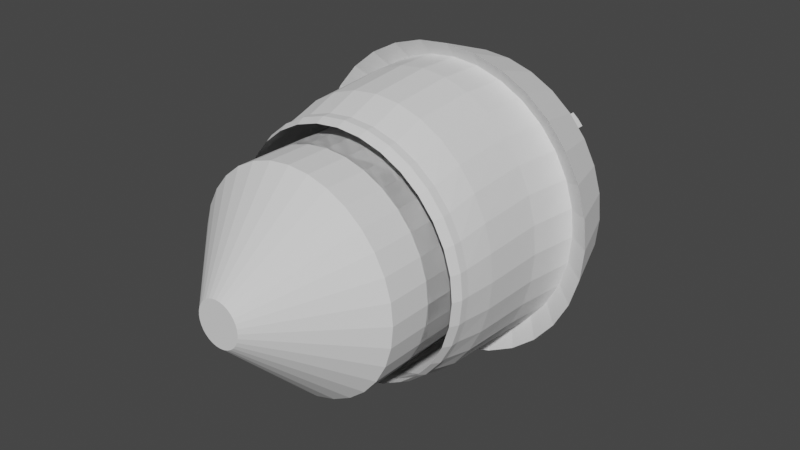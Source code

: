 # Source: nuke.blend  (saved by Blender 2.81.16; exported with 4.5.12 LTS)
import bpy
from mathutils import Matrix  # noqa: F401  (used for matrix-valued properties, if any)

bpy.ops.wm.read_factory_settings(use_empty=True)
scene = bpy.context.scene
scene.name = 'Scene'

# ---- collections
col_collection = bpy.data.collections.new('Collection'); scene.collection.children.link(col_collection)

# ---- world
world_world = bpy.data.worlds.new('World'); scene.world = world_world
world_world.use_nodes = True; world_world.node_tree.nodes.clear()
_N = world_world.node_tree.nodes; _L = world_world.node_tree.links
n0 = _N.new('ShaderNodeOutputWorld'); n0.name = 'World Output'; n0.location = (300, 300)
n1 = _N.new('ShaderNodeBackground'); n1.name = 'Background'; n1.location = (10, 300)
n1.inputs[0].default_value = (0.05088, 0.05088, 0.05088, 1.0)
_L.new(n1.outputs[0], n0.inputs[0])
n0.is_active_output = True
world_world.color = (0.05088, 0.05088, 0.05088)
world_world.use_sun_shadow = False
world_world.sun_shadow_jitter_overblur = 0.0

# ---- meshes
me_cylinder = bpy.data.meshes.new('Cylinder')
me_cylinder.from_pydata([(-1.78e-09, 1.142, -0.00374), (0.198, 1.12, -0.00374), (0.3884, 1.055, -0.00374), (0.5639, 0.9491, -0.00374), (0.7177, 0.8072, -0.00374), (0.8439, 0.6342, -0.00374), (0.9377, 0.4368, -0.00374), (0.9955, 0.2227, -0.00374), (1.015, 4.467e-08, -0.00374), (0.9955, -0.2227, -0.00374), (0.9377, -0.4368, -0.00374), (0.8439, -0.6342, -0.00374), (0.7177, -0.8072, -0.00374), (0.5639, -0.9491, -0.00374), (0.3884, -1.055, -0.00374), (0.198, -1.12, -0.00374), (-3.325e-07, -1.142, -0.00374), (-0.198, -1.12, -0.00374), (-0.3884, -1.055, -0.00374), (-0.5639, -0.9491, -0.00374), (-0.7177, -0.8072, -0.00374), (-0.8439, -0.6342, -0.00374), (-0.9377, -0.4368, -0.00374), (-0.9955, -0.2227, -0.00374), (-1.015, 1.061e-06, -0.00374), (-0.9955, 0.2227, -0.00374), (-0.9377, 0.4368, -0.00374), (-0.8439, 0.6342, -0.00374), (-0.7177, 0.8072, -0.00374), (-0.5639, 0.9491, -0.00374), (-0.3884, 1.055, -0.00374), (-0.198, 1.12, -0.00374), (-1.78e-09, 1.094, 0.5037), (0.198, 1.073, 0.5037), (0.3884, 1.011, 0.5037), (0.5639, 0.9095, 0.5037), (0.7177, 0.7735, 0.5037), (0.8439, 0.6077, 0.5037), (0.9377, 0.4186, 0.5037), (0.9955, 0.2134, 0.5037), (1.015, 5.362e-08, 0.5037), (0.9955, -0.2134, 0.5037), (0.9377, -0.4186, 0.5037), (0.8439, -0.6077, 0.5037), (0.7177, -0.7735, 0.5037), (0.5639, -0.9095, 0.5037), (0.3884, -1.011, 0.5037), (0.198, -1.073, 0.5037), (-3.325e-07, -1.094, 0.5037), (-0.198, -1.073, 0.5037), (-0.3884, -1.011, 0.5037), (-0.5639, -0.9095, 0.5037), (-0.7177, -0.7735, 0.5037), (-0.8439, -0.6077, 0.5037), (-0.9377, -0.4186, 0.5037), (-0.9955, -0.2134, 0.5037), (-1.015, 1.027e-06, 0.5037), (-0.9955, 0.2134, 0.5037), (-0.9377, 0.4186, 0.5037), (-0.8439, 0.6077, 0.5037), (-0.7177, 0.7735, 0.5037), (-0.5639, 0.9095, 0.5037), (-0.3884, 1.011, 0.5037), (-0.198, 1.073, 0.5037), (0.2116, 1.11, -0.4895), (0.415, 1.045, -0.4895), (0.6025, 0.9409, -0.4895), (0.7668, 0.8002, -0.4895), (0.9016, 0.6287, -0.4895), (1.002, 0.433, -0.4895), (1.064, 0.2208, -0.4895), (1.084, 4.816e-08, -0.4895), (1.064, -0.2208, -0.4895), (1.002, -0.433, -0.4895), (0.9016, -0.6287, -0.4895), (0.7668, -0.8002, -0.4895), (0.6025, -0.9409, -0.4895), (0.415, -1.045, -0.4895), (0.2116, -1.11, -0.4895), (-3.634e-07, -1.132, -0.4895), (-0.2116, -1.11, -0.4895), (-0.415, -1.045, -0.4895), (-0.6025, -0.9409, -0.4895), (-0.7668, -0.8002, -0.4895), (-0.9016, -0.6287, -0.4895), (-1.002, -0.433, -0.4895), (-1.064, -0.2208, -0.4895), (-1.084, 1.055e-06, -0.4895), (-1.064, 0.2208, -0.4895), (-1.002, 0.433, -0.4895), (-0.9016, 0.6287, -0.4895), (-0.7668, 0.8002, -0.4895), (-0.6025, 0.9409, -0.4895), (-0.415, 1.045, -0.4895), (-0.2116, 1.11, -0.4895), (-1.004e-08, 1.132, -0.4895), (0.0, 1.0, 0.75), (0.1951, 0.9808, 0.75), (0.3827, 0.9239, 0.75), (0.5556, 0.8315, 0.75), (0.7071, 0.7071, 0.75), (0.8315, 0.5556, 0.75), (0.9239, 0.3827, 0.75), (0.9808, 0.1951, 0.75), (1.0, 7.55e-08, 0.75), (0.9808, -0.1951, 0.75), (0.9239, -0.3827, 0.75), (0.8315, -0.5556, 0.75), (0.7071, -0.7071, 0.75), (0.5556, -0.8315, 0.75), (0.3827, -0.9239, 0.75), (0.1951, -0.9808, 0.75), (-3.258e-07, -1.0, 0.75), (-0.1951, -0.9808, 0.75), (-0.3827, -0.9239, 0.75), (-0.5556, -0.8315, 0.75), (-0.7071, -0.7071, 0.75), (-0.8315, -0.5556, 0.75), (-0.9239, -0.3827, 0.75), (-0.9808, -0.1951, 0.75), (-1.0, 9.656e-07, 0.75), (-0.9808, 0.1951, 0.75), (-0.9239, 0.3827, 0.75), (-0.8315, 0.5556, 0.75), (-0.7071, 0.7071, 0.75), (-0.5556, 0.8315, 0.75), (-0.3827, 0.9239, 0.75), (-0.1951, 0.9808, 0.75), (0.2116, 1.064, -0.7605), (0.415, 1.002, -0.7605), (0.6025, 0.9016, -0.7605), (0.7668, 0.7668, -0.7605), (0.9016, 0.6025, -0.7605), (1.002, 0.415, -0.7605), (1.064, 0.2116, -0.7605), (1.084, 5.777e-08, -0.7605), (1.064, -0.2116, -0.7605), (1.002, -0.415, -0.7605), (0.9016, -0.6025, -0.7605), (0.7668, -0.7668, -0.7605), (0.6025, -0.9016, -0.7605), (0.415, -1.002, -0.7605), (0.2116, -1.064, -0.7605), (-3.634e-07, -1.084, -0.7605), (-0.2116, -1.064, -0.7605), (-0.415, -1.002, -0.7605), (-0.6025, -0.9016, -0.7605), (-0.7668, -0.7668, -0.7605), (-0.9016, -0.6025, -0.7605), (-1.002, -0.415, -0.7605), (-1.064, -0.2116, -0.7605), (-1.084, 1.023e-06, -0.7605), (-1.064, 0.2116, -0.7605), (-1.002, 0.415, -0.7605), (-0.9016, 0.6025, -0.7605), (-0.7668, 0.7668, -0.7605), (-0.6025, 0.9016, -0.7605), (-0.415, 1.002, -0.7605), (-0.2116, 1.064, -0.7605), (-1.004e-08, 1.084, -0.7605), (-1.071e-07, 0.8599, 1.0), (0.1678, 0.8434, 1.0), (0.3291, 0.7945, 1.0), (0.4778, 0.715, 1.0), (0.6081, 0.6081, 1.0), (0.715, 0.4778, 1.0), (0.7945, 0.3291, 1.0), (0.8434, 0.1678, 1.0), (0.8599, 3.353e-08, 1.0), (0.8434, -0.1678, 1.0), (0.7945, -0.3291, 1.0), (0.715, -0.4778, 1.0), (0.6081, -0.6081, 1.0), (0.4778, -0.715, 1.0), (0.3291, -0.7945, 1.0), (0.1678, -0.8434, 1.0), (-2.393e-07, -0.8599, 1.0), (-0.1678, -0.8434, 1.0), (-0.3291, -0.7945, 1.0), (-0.4778, -0.715, 1.0), (-0.6081, -0.6081, 1.0), (-0.715, -0.4778, 1.0), (-0.7945, -0.3291, 1.0), (-0.8434, -0.1678, 1.0), (-0.8599, 7.106e-07, 1.0), (-0.8434, 0.1678, 1.0), (-0.7945, 0.3291, 1.0), (-0.715, 0.4778, 1.0), (-0.6081, 0.6081, 1.0), (-0.4778, 0.715, 1.0), (-0.3291, 0.7945, 1.0), (-0.1678, 0.8434, 1.0), (0.0, 1.0, 0.8183), (-2.297e-08, 0.97, 0.8905), (0.1892, 0.9513, 0.8905), (0.1951, 0.9808, 0.8183), (0.3712, 0.8961, 0.8905), (0.3827, 0.9239, 0.8183), (0.5389, 0.8065, 0.8905), (0.5556, 0.8315, 0.8183), (0.6859, 0.6859, 0.8905), (0.7071, 0.7071, 0.8183), (0.8065, 0.5389, 0.8905), (0.8315, 0.5556, 0.8183), (0.8961, 0.3712, 0.8905), (0.9239, 0.3827, 0.8183), (0.9513, 0.1892, 0.8905), (0.9808, 0.1951, 0.8183), (0.97, 6.65e-08, 0.8905), (1.0, 7.55e-08, 0.8183), (0.9513, -0.1892, 0.8905), (0.9808, -0.1951, 0.8183), (0.8961, -0.3712, 0.8905), (0.9239, -0.3827, 0.8183), (0.8065, -0.5389, 0.8905), (0.8315, -0.5556, 0.8183), (0.6859, -0.6859, 0.8905), (0.7071, -0.7071, 0.8183), (0.5389, -0.8065, 0.8905), (0.5556, -0.8315, 0.8183), (0.3712, -0.8961, 0.8905), (0.3827, -0.9239, 0.8183), (0.1892, -0.9513, 0.8905), (0.1951, -0.9808, 0.8183), (-3.073e-07, -0.97, 0.8905), (-3.258e-07, -1.0, 0.8183), (-0.1892, -0.9513, 0.8905), (-0.1951, -0.9808, 0.8183), (-0.3712, -0.8961, 0.8905), (-0.3827, -0.9239, 0.8183), (-0.5389, -0.8065, 0.8905), (-0.5556, -0.8315, 0.8183), (-0.6859, -0.6859, 0.8905), (-0.7071, -0.7071, 0.8183), (-0.8065, -0.5389, 0.8905), (-0.8315, -0.5556, 0.8183), (-0.8961, -0.3712, 0.8905), (-0.9239, -0.3827, 0.8183), (-0.9513, -0.1892, 0.8905), (-0.9808, -0.1951, 0.8183), (-0.97, 9.109e-07, 0.8905), (-1.0, 9.656e-07, 0.8183), (-0.9513, 0.1892, 0.8905), (-0.9808, 0.1951, 0.8183), (-0.8961, 0.3712, 0.8905), (-0.9239, 0.3827, 0.8183), (-0.8065, 0.5389, 0.8905), (-0.8315, 0.5556, 0.8183), (-0.6859, 0.6859, 0.8905), (-0.7071, 0.7071, 0.8183), (-0.5389, 0.8065, 0.8905), (-0.5556, 0.8315, 0.8183), (-0.3712, 0.8961, 0.8905), (-0.3827, 0.9239, 0.8183), (-0.1892, 0.9513, 0.8905), (-0.1951, 0.9808, 0.8183), (-3.055e-08, 1.257, -0.2715), (0.2452, 1.233, -0.2715), (0.4809, 1.161, -0.2715), (0.6982, 1.045, -0.2715), (0.8887, 0.8887, -0.2715), (1.045, 0.6982, -0.2715), (1.161, 0.4809, -0.2715), (1.233, 0.2452, -0.2715), (1.257, 2.155e-08, -0.2715), (1.233, -0.2452, -0.2715), (1.161, -0.4809, -0.2715), (1.045, -0.6982, -0.2715), (0.8887, -0.8887, -0.2715), (0.6982, -1.045, -0.2715), (0.4809, -1.161, -0.2715), (0.2452, -1.233, -0.2715), (-4.4e-07, -1.257, -0.2715), (-0.2452, -1.233, -0.2715), (-0.4809, -1.161, -0.2715), (-0.6982, -1.045, -0.2715), (-0.8887, -0.8887, -0.2715), (-1.045, -0.6982, -0.2715), (-1.161, -0.4809, -0.2715), (-1.233, -0.2452, -0.2715), (-1.257, 1.14e-06, -0.2715), (-1.233, 0.2452, -0.2715), (-1.161, 0.4809, -0.2715), (-1.045, 0.6982, -0.2715), (-0.8887, 0.8887, -0.2715), (-0.6982, 1.045, -0.2715), (-0.4809, 1.161, -0.2715), (-0.2452, 1.233, -0.2715), (-3.641e-07, 0.1182, -1.0), (-2.688e-07, 0.3107, -0.939), (0.02306, 0.1159, -1.0), (0.06061, 0.3047, -0.939), (0.04523, 0.1092, -1.0), (0.1189, 0.287, -0.939), (0.06566, 0.09827, -1.0), (0.1726, 0.2583, -0.939), (0.08357, 0.08357, -1.0), (0.2197, 0.2197, -0.939), (0.09827, 0.06566, -1.0), (0.2583, 0.1726, -0.939), (0.1092, 0.04523, -1.0), (0.287, 0.1189, -0.939), (0.1159, 0.02306, -1.0), (0.3047, 0.06061, -0.939), (0.1182, -8.009e-08, -1.0), (0.3107, -1.484e-07, -0.939), (0.1159, -0.02306, -1.0), (0.3047, -0.06061, -0.939), (0.1092, -0.04523, -1.0), (0.287, -0.1189, -0.939), (0.09827, -0.06566, -1.0), (0.2583, -0.1726, -0.939), (0.08357, -0.08357, -1.0), (0.2197, -0.2197, -0.939), (0.06566, -0.09827, -1.0), (0.1726, -0.2583, -0.939), (0.04523, -0.1092, -1.0), (0.1189, -0.287, -0.939), (0.02306, -0.1159, -1.0), (0.06061, -0.3047, -0.939), (-1.499e-07, -0.1182, -1.0), (-1.802e-07, -0.3107, -0.939), (-0.02306, -0.1159, -1.0), (-0.06061, -0.3047, -0.939), (-0.04523, -0.1092, -1.0), (-0.1189, -0.287, -0.939), (-0.06566, -0.09827, -1.0), (-0.1726, -0.2583, -0.939), (-0.08357, -0.08357, -1.0), (-0.2197, -0.2197, -0.939), (-0.09827, -0.06566, -1.0), (-0.2583, -0.1726, -0.939), (-0.1092, -0.04523, -1.0), (-0.287, -0.1189, -0.939), (-0.1159, -0.02306, -1.0), (-0.3047, -0.06061, -0.939), (-0.1182, 1.499e-07, -1.0), (-0.3107, 2.457e-07, -0.939), (-0.1159, 0.02306, -1.0), (-0.3047, 0.06061, -0.939), (-0.1092, 0.04523, -1.0), (-0.287, 0.1189, -0.939), (-0.09827, 0.06566, -1.0), (-0.2583, 0.1726, -0.939), (-0.08357, 0.08357, -1.0), (-0.2197, 0.2197, -0.939), (-0.06566, 0.09827, -1.0), (-0.1726, 0.2583, -0.939), (-0.04523, 0.1092, -1.0), (-0.1189, 0.287, -0.939), (-0.02306, 0.1159, -1.0), (-0.06061, 0.3047, -0.939), (0.01118, -0.05619, -1.397), (0.02306, -0.1159, -1.397), (0.02193, -0.05293, -1.397), (0.04523, -0.1092, -1.397), (0.03183, -0.04764, -1.397), (0.06566, -0.09827, -1.397), (0.04051, -0.04051, -1.397), (0.08357, -0.08357, -1.397), (0.04764, -0.03183, -1.397), (0.09827, -0.06566, -1.397), (0.05293, -0.02193, -1.397), (0.1092, -0.04523, -1.397), (0.05619, -0.01118, -1.397), (0.1159, -0.02306, -1.397), (0.05729, -8.335e-08, -1.397), (0.1182, -8.009e-08, -1.397), (0.05619, 0.01118, -1.397), (0.1159, 0.02306, -1.397), (0.05293, 0.02193, -1.397), (0.1092, 0.04523, -1.397), (0.04764, 0.03183, -1.397), (0.09827, 0.06566, -1.397), (0.04051, 0.04051, -1.397), (0.08357, 0.08357, -1.397), (0.03183, 0.04764, -1.397), (0.06566, 0.09827, -1.397), (0.02193, 0.05293, -1.397), (0.04523, 0.1092, -1.397), (-2.998e-07, 0.1182, -1.397), (-3.218e-07, 0.05729, -1.397), (0.01118, 0.05619, -1.397), (0.02306, 0.1159, -1.397), (0.02306, 0.1159, -1.108), (-2.998e-07, 0.1182, -1.108), (0.04523, 0.1092, -1.108), (0.06566, 0.09827, -1.108), (0.08357, 0.08357, -1.108), (0.09827, 0.06566, -1.108), (0.1092, 0.04523, -1.108), (0.1159, 0.02306, -1.108), (0.1182, -8.009e-08, -1.108), (0.1159, -0.02306, -1.108), (0.1092, -0.04523, -1.108), (0.09827, -0.06566, -1.108), (0.08357, -0.08357, -1.108), (0.06566, -0.09827, -1.108), (0.04523, -0.1092, -1.108), (0.02306, -0.1159, -1.108), (-8.559e-08, -0.1182, -1.108), (-0.02306, -0.1159, -1.108), (-0.04523, -0.1092, -1.108), (-0.06566, -0.09827, -1.108), (-0.08357, -0.08357, -1.108), (-0.09827, -0.06566, -1.108), (-0.1092, -0.04523, -1.108), (-0.1159, -0.02306, -1.108), (-0.1182, 1.499e-07, -1.108), (-0.1159, 0.02306, -1.108), (-0.1092, 0.04523, -1.108), (-0.09827, 0.06566, -1.108), (-0.08357, 0.08357, -1.108), (-0.06566, 0.09827, -1.108), (-0.04523, 0.1092, -1.108), (-0.02306, 0.1159, -1.108), (0.02306, 0.1159, -1.108), (0.01118, 0.05619, -1.108), (-3.218e-07, 0.05729, -1.108), (-2.998e-07, 0.1182, -1.108), (0.04523, 0.1092, -1.108), (0.02193, 0.05293, -1.108), (0.06566, 0.09827, -1.108), (0.03183, 0.04764, -1.108), (0.08357, 0.08357, -1.108), (0.04051, 0.04051, -1.108), (0.09827, 0.06566, -1.108), (0.04764, 0.03183, -1.108), (0.1092, 0.04523, -1.108), (0.05293, 0.02193, -1.108), (0.1159, 0.02306, -1.108), (0.05619, 0.01118, -1.108), (0.1182, -8.009e-08, -1.108), (0.05729, -8.335e-08, -1.108), (0.1159, -0.02306, -1.108), (0.05619, -0.01118, -1.108), (0.1092, -0.04523, -1.108), (0.05293, -0.02193, -1.108), (0.09827, -0.06566, -1.108), (0.04764, -0.03183, -1.108), (0.08357, -0.08357, -1.108), (0.04051, -0.04051, -1.108), (0.06566, -0.09827, -1.108), (0.03183, -0.04764, -1.108), (0.04523, -0.1092, -1.108), (0.02193, -0.05293, -1.108), (0.02306, -0.1159, -1.108), (0.01118, -0.05619, -1.108), (-8.559e-08, -0.1182, -1.108), (-4.517e-08, -0.05729, -1.108), (-0.02306, -0.1159, -1.108), (-0.01118, -0.05619, -1.108), (-0.04523, -0.1092, -1.108), (-0.02192, -0.05293, -1.108), (-0.06566, -0.09827, -1.108), (-0.03183, -0.04764, -1.108), (-0.08357, -0.08357, -1.108), (-0.04051, -0.04051, -1.108), (-0.09827, -0.06566, -1.108), (-0.04764, -0.03183, -1.108), (-0.1092, -0.04523, -1.108), (-0.05293, -0.02193, -1.108), (-0.1159, -0.02306, -1.108), (-0.05619, -0.01118, -1.108), (-0.1182, 1.499e-07, -1.108), (-0.05729, 1.22e-07, -1.108), (-0.1159, 0.02306, -1.108), (-0.05619, 0.01118, -1.108), (-0.1092, 0.04523, -1.108), (-0.05293, 0.02192, -1.108), (-0.09827, 0.06566, -1.108), (-0.04764, 0.03183, -1.108), (-0.08357, 0.08357, -1.108), (-0.04051, 0.04051, -1.108), (-0.06566, 0.09827, -1.108), (-0.03183, 0.04764, -1.108), (-0.04523, 0.1092, -1.108), (-0.02193, 0.05293, -1.108), (-0.02306, 0.1159, -1.108), (-0.01118, 0.05619, -1.108), (-8.559e-08, -0.1182, -1.397), (-4.517e-08, -0.05729, -1.397), (-0.02306, -0.1159, -1.397), (-0.01118, -0.05619, -1.397), (-0.04523, -0.1092, -1.397), (-0.02192, -0.05293, -1.397), (-0.06566, -0.09827, -1.397), (-0.03183, -0.04764, -1.397), (-0.08357, -0.08357, -1.397), (-0.04051, -0.04051, -1.397), (-0.09827, -0.06566, -1.397), (-0.04764, -0.03183, -1.397), (-0.1092, -0.04523, -1.397), (-0.05293, -0.02193, -1.397), (-0.1159, -0.02306, -1.397), (-0.05619, -0.01118, -1.397), (-0.1182, 1.499e-07, -1.397), (-0.05729, 1.22e-07, -1.397), (-0.1159, 0.02306, -1.397), (-0.05619, 0.01118, -1.397), (-0.1092, 0.04523, -1.397), (-0.05293, 0.02192, -1.397), (-0.09827, 0.06566, -1.397), (-0.04764, 0.03183, -1.397), (-0.08357, 0.08357, -1.397), (-0.04051, 0.04051, -1.397), (-0.06566, 0.09827, -1.397), (-0.03183, 0.04764, -1.397), (-0.04523, 0.1092, -1.397), (-0.02193, 0.05293, -1.397), (-0.02306, 0.1159, -1.397), (-0.01118, 0.05619, -1.397), (-0.08357, -0.08357, -1.529), (-0.09827, -0.06566, -1.529), (-0.04764, -0.03183, -1.529), (-0.04051, -0.04051, -1.529), (-0.01118, -0.05619, -1.529), (-4.517e-08, -0.05729, -1.529), (0.02306, -0.1159, -1.529), (-8.559e-08, -0.1182, -1.529), (0.03183, -0.04764, -1.529), (0.04051, -0.04051, -1.529), (0.09827, -0.06566, -1.529), (0.08357, -0.08357, -1.529), (0.05619, -0.01118, -1.529), (0.05729, -8.335e-08, -1.529), (0.1159, 0.02306, -1.529), (0.1182, -8.009e-08, -1.529), (0.04764, 0.03183, -1.529), (0.04051, 0.04051, -1.529), (0.06566, 0.09827, -1.529), (0.08357, 0.08357, -1.529), (-3.218e-07, 0.05729, -1.529), (-2.998e-07, 0.1182, -1.529), (-0.06566, -0.09827, -1.529), (-0.03183, -0.04764, -1.529), (-0.02306, -0.1159, -1.529), (0.01118, -0.05619, -1.529), (0.06566, -0.09827, -1.529), (0.04764, -0.03183, -1.529), (0.1159, -0.02306, -1.529), (0.05619, 0.01118, -1.529), (0.09827, 0.06566, -1.529), (0.03183, 0.04764, -1.529), (0.02306, 0.1159, -1.529), (0.01118, 0.05619, -1.529), (-0.1159, -0.02306, -1.529), (-0.05619, -0.01118, -1.529), (-0.1182, 1.499e-07, -1.529), (-0.05729, 1.22e-07, -1.529), (-0.1159, 0.02306, -1.529), (-0.05619, 0.01118, -1.529), (-0.1092, 0.04523, -1.529), (-0.05293, 0.02192, -1.529), (-0.09827, 0.06566, -1.529), (-0.04764, 0.03183, -1.529), (-0.08357, 0.08357, -1.529), (-0.04051, 0.04051, -1.529), (-0.02306, 0.1159, -1.529), (-0.01118, 0.05619, -1.529), (-0.392, -0.392, -1.397), (-0.4354, -0.3423, -1.397), (-0.392, -0.392, -1.529), (0.06581, -0.55, -1.397), (-2.311e-07, -0.5543, -1.397), (0.4354, -0.3423, -1.397), (0.392, -0.392, -1.397), (0.55, 0.06581, -1.397), (0.5543, -6.554e-08, -1.397), (0.3423, 0.4354, -1.397), (0.392, 0.392, -1.397), (-0.4938, 0.2508, -1.397), (-0.4938, 0.2508, -1.529), (-0.3423, -0.4354, -1.397), (-0.06581, -0.55, -1.397), (0.3423, -0.4354, -1.397), (0.55, -0.06581, -1.397), (0.4354, 0.3423, -1.397), (-1.481e-07, 0.5543, -1.397), (0.06581, 0.55, -1.397), (0.392, -0.392, -1.529), (-0.55, -0.06581, -1.397), (-0.5543, 5.283e-07, -1.397), (-0.55, 0.06581, -1.397), (0.3423, -0.4354, -1.529), (-0.4609, 0.308, -1.397), (-0.4207, 0.3603, -1.397), (-0.06581, 0.55, -1.397), (-0.4354, -0.3423, -1.529), (0.06581, -0.55, -1.529), (-2.311e-07, -0.5543, -1.529), (0.4354, -0.3423, -1.529), (0.55, 0.06581, -1.529), (0.5543, -6.554e-08, -1.529), (0.3423, 0.4354, -1.529), (0.392, 0.392, -1.529), (-0.3423, -0.4354, -1.529), (-0.06581, -0.55, -1.529), (0.55, -0.06581, -1.529), (0.4354, 0.3423, -1.529), (-1.481e-07, 0.5543, -1.529), (0.06581, 0.55, -1.529), (-0.55, -0.06581, -1.529), (-0.5543, 5.283e-07, -1.529), (-0.55, 0.06581, -1.529), (-0.4609, 0.308, -1.529), (-0.4207, 0.3603, -1.529), (-0.06581, 0.55, -1.529), (-8.748e-08, 0.8599, 0.4934), (0.1678, 0.8434, 0.4934), (0.3291, 0.7945, 0.4934), (0.4778, 0.715, 0.4934), (0.6081, 0.6081, 0.4934), (0.715, 0.4778, 0.4934), (0.7945, 0.3291, 0.4934), (0.8434, 0.1678, 0.4934), (0.8599, 3.353e-08, 0.4934), (0.8434, -0.1678, 0.4934), (0.7945, -0.3291, 0.4934), (0.715, -0.4778, 0.4934), (0.6081, -0.6081, 0.4934), (0.4778, -0.715, 0.4934), (0.3291, -0.7945, 0.4934), (0.1678, -0.8434, 0.4934), (-2.197e-07, -0.8599, 0.4934), (-0.1678, -0.8434, 0.4934), (-0.3291, -0.7945, 0.4934), (-0.4778, -0.715, 0.4934), (-0.6081, -0.6081, 0.4934), (-0.715, -0.4778, 0.4934), (-0.7945, -0.3291, 0.4934), (-0.8434, -0.1678, 0.4934), (-0.8599, 7.106e-07, 0.4934), (-0.8434, 0.1678, 0.4934), (-0.7945, 0.3291, 0.4934), (-0.715, 0.4778, 0.4934), (-0.6081, 0.6081, 0.4934), (-0.4778, 0.715, 0.4934), (-0.3291, 0.7945, 0.4934), (-0.1678, 0.8434, 0.4934), (-2.622e-08, 0.8599, 1.349), (-1.921e-07, 0.1786, 2.027), (0.03485, 0.1752, 2.027), (0.1678, 0.8434, 1.349), (0.06837, 0.165, 2.027), (0.3291, 0.7945, 1.349), (0.09925, 0.1485, 2.027), (0.4778, 0.715, 1.349), (0.1263, 0.1263, 2.027), (0.6081, 0.6081, 1.349), (0.1485, 0.09925, 2.027), (0.715, 0.4778, 1.349), (0.165, 0.06837, 2.027), (0.7945, 0.3291, 1.349), (0.1752, 0.03485, 2.027), (0.8434, 0.1678, 1.349), (0.1786, 1.993e-07, 2.027), (0.8599, 2.775e-07, 1.349), (0.1752, -0.03485, 2.027), (0.8434, -0.1678, 1.349), (0.165, -0.06837, 2.027), (0.7945, -0.3291, 1.349), (0.1485, -0.09925, 2.027), (0.715, -0.4778, 1.349), (0.1263, -0.1263, 2.027), (0.6081, -0.6081, 1.349), (0.09925, -0.1485, 2.027), (0.4778, -0.715, 1.349), (0.06837, -0.165, 2.027), (0.3291, -0.7945, 1.349), (0.03485, -0.1752, 2.027), (0.1678, -0.8434, 1.349), (9.852e-08, -0.1786, 2.027), (-1.585e-07, -0.8599, 1.349), (-0.03485, -0.1752, 2.027), (-0.1678, -0.8434, 1.349), (-0.06837, -0.165, 2.027), (-0.3291, -0.7945, 1.349), (-0.09925, -0.1485, 2.027), (-0.4778, -0.715, 1.349), (-0.1263, -0.1263, 2.027), (-0.6081, -0.6081, 1.349), (-0.1485, -0.09925, 2.027), (-0.715, -0.4778, 1.349), (-0.165, -0.06837, 2.027), (-0.7945, -0.3291, 1.349), (-0.1752, -0.03485, 2.027), (-0.8434, -0.1678, 1.349), (-0.1786, 1.248e-07, 2.027), (-0.8599, 9.546e-07, 1.349), (-0.1752, 0.03485, 2.027), (-0.8434, 0.1678, 1.349), (-0.165, 0.06837, 2.027), (-0.7945, 0.3291, 1.349), (-0.1485, 0.09925, 2.027), (-0.715, 0.4778, 1.349), (-0.1263, 0.1263, 2.027), (-0.6081, 0.6081, 1.349), (-0.09925, 0.1485, 2.027), (-0.4778, 0.715, 1.349), (-0.06837, 0.165, 2.027), (-0.3291, 0.7945, 1.349), (-0.03485, 0.1752, 2.027), (-0.1678, 0.8434, 1.349)], [], [(96, 192, 195, 97), (287, 158, 159, 256), (94, 31, 0, 95), (93, 30, 31, 94), (92, 29, 30, 93), (91, 28, 29, 92), (90, 27, 28, 91), (89, 26, 27, 90), (88, 25, 26, 89), (87, 24, 25, 88), (86, 23, 24, 87), (85, 22, 23, 86), (84, 21, 22, 85), (83, 20, 21, 84), (82, 19, 20, 83), (81, 18, 19, 82), (80, 17, 18, 81), (79, 16, 17, 80), (78, 15, 16, 79), (77, 14, 15, 78), (76, 13, 14, 77), (75, 12, 13, 76), (74, 11, 12, 75), (73, 10, 11, 74), (72, 9, 10, 73), (71, 8, 9, 72), (70, 7, 8, 71), (69, 6, 7, 70), (68, 5, 6, 69), (67, 4, 5, 68), (66, 3, 4, 67), (65, 2, 3, 66), (64, 1, 2, 65), (95, 0, 1, 64), (31, 63, 32, 0), (30, 62, 63, 31), (29, 61, 62, 30), (28, 60, 61, 29), (27, 59, 60, 28), (26, 58, 59, 27), (25, 57, 58, 26), (24, 56, 57, 25), (23, 55, 56, 24), (22, 54, 55, 23), (21, 53, 54, 22), (20, 52, 53, 21), (19, 51, 52, 20), (18, 50, 51, 19), (17, 49, 50, 18), (16, 48, 49, 17), (15, 47, 48, 16), (14, 46, 47, 15), (13, 45, 46, 14), (12, 44, 45, 13), (11, 43, 44, 12), (10, 42, 43, 11), (9, 41, 42, 10), (8, 40, 41, 9), (7, 39, 40, 8), (6, 38, 39, 7), (5, 37, 38, 6), (4, 36, 37, 5), (3, 35, 36, 4), (2, 34, 35, 3), (1, 33, 34, 2), (0, 32, 33, 1), (159, 95, 64, 128), (128, 64, 65, 129), (129, 65, 66, 130), (130, 66, 67, 131), (131, 67, 68, 132), (132, 68, 69, 133), (133, 69, 70, 134), (134, 70, 71, 135), (135, 71, 72, 136), (136, 72, 73, 137), (137, 73, 74, 138), (138, 74, 75, 139), (139, 75, 76, 140), (140, 76, 77, 141), (141, 77, 78, 142), (142, 78, 79, 143), (143, 79, 80, 144), (144, 80, 81, 145), (145, 81, 82, 146), (146, 82, 83, 147), (147, 83, 84, 148), (148, 84, 85, 149), (149, 85, 86, 150), (150, 86, 87, 151), (151, 87, 88, 152), (152, 88, 89, 153), (153, 89, 90, 154), (154, 90, 91, 155), (155, 91, 92, 156), (156, 92, 93, 157), (157, 93, 94, 158), (158, 94, 95, 159), (63, 127, 96, 32), (62, 126, 127, 63), (61, 125, 126, 62), (60, 124, 125, 61), (59, 123, 124, 60), (58, 122, 123, 59), (57, 121, 122, 58), (56, 120, 121, 57), (55, 119, 120, 56), (54, 118, 119, 55), (53, 117, 118, 54), (52, 116, 117, 53), (51, 115, 116, 52), (50, 114, 115, 51), (49, 113, 114, 50), (48, 112, 113, 49), (47, 111, 112, 48), (46, 110, 111, 47), (45, 109, 110, 46), (44, 108, 109, 45), (43, 107, 108, 44), (42, 106, 107, 43), (41, 105, 106, 42), (40, 104, 105, 41), (39, 103, 104, 40), (38, 102, 103, 39), (37, 101, 102, 38), (36, 100, 101, 37), (35, 99, 100, 36), (34, 98, 99, 35), (33, 97, 98, 34), (32, 96, 97, 33), (257, 128, 129, 258), (286, 157, 158, 287), (285, 156, 157, 286), (284, 155, 156, 285), (283, 154, 155, 284), (282, 153, 154, 283), (281, 152, 153, 282), (280, 151, 152, 281), (279, 150, 151, 280), (278, 149, 150, 279), (277, 148, 149, 278), (276, 147, 148, 277), (275, 146, 147, 276), (274, 145, 146, 275), (273, 144, 145, 274), (272, 143, 144, 273), (271, 142, 143, 272), (270, 141, 142, 271), (269, 140, 141, 270), (268, 139, 140, 269), (267, 138, 139, 268), (266, 137, 138, 267), (265, 136, 137, 266), (264, 135, 136, 265), (263, 134, 135, 264), (262, 133, 134, 263), (261, 132, 133, 262), (260, 131, 132, 261), (259, 130, 131, 260), (258, 129, 130, 259), (257, 258, 293, 291), (97, 195, 197, 98), (98, 197, 199, 99), (99, 199, 201, 100), (100, 201, 203, 101), (101, 203, 205, 102), (102, 205, 207, 103), (103, 207, 209, 104), (104, 209, 211, 105), (105, 211, 213, 106), (106, 213, 215, 107), (107, 215, 217, 108), (108, 217, 219, 109), (109, 219, 221, 110), (110, 221, 223, 111), (111, 223, 225, 112), (112, 225, 227, 113), (113, 227, 229, 114), (114, 229, 231, 115), (115, 231, 233, 116), (116, 233, 235, 117), (117, 235, 237, 118), (118, 237, 239, 119), (119, 239, 241, 120), (120, 241, 243, 121), (121, 243, 245, 122), (122, 245, 247, 123), (123, 247, 249, 124), (124, 249, 251, 125), (125, 251, 253, 126), (126, 253, 255, 127), (127, 255, 192, 96), (184, 183, 631, 632), (195, 192, 193, 194), (197, 195, 194, 196), (199, 197, 196, 198), (201, 199, 198, 200), (203, 201, 200, 202), (205, 203, 202, 204), (207, 205, 204, 206), (209, 207, 206, 208), (211, 209, 208, 210), (213, 211, 210, 212), (215, 213, 212, 214), (217, 215, 214, 216), (219, 217, 216, 218), (221, 219, 218, 220), (223, 221, 220, 222), (225, 223, 222, 224), (227, 225, 224, 226), (229, 227, 226, 228), (231, 229, 228, 230), (233, 231, 230, 232), (235, 233, 232, 234), (237, 235, 234, 236), (239, 237, 236, 238), (241, 239, 238, 240), (243, 241, 240, 242), (245, 243, 242, 244), (247, 245, 244, 246), (249, 247, 246, 248), (251, 249, 248, 250), (253, 251, 250, 252), (255, 253, 252, 254), (192, 255, 254, 193), (292, 294, 387, 386), (258, 259, 295, 293), (259, 260, 297, 295), (260, 261, 299, 297), (261, 262, 301, 299), (262, 263, 303, 301), (263, 264, 305, 303), (264, 265, 307, 305), (265, 266, 309, 307), (266, 267, 311, 309), (267, 268, 313, 311), (268, 269, 315, 313), (269, 270, 317, 315), (270, 271, 319, 317), (271, 272, 321, 319), (272, 273, 323, 321), (273, 274, 325, 323), (274, 275, 327, 325), (275, 276, 329, 327), (276, 277, 331, 329), (277, 278, 333, 331), (278, 279, 335, 333), (279, 280, 337, 335), (280, 281, 339, 337), (281, 282, 341, 339), (282, 283, 343, 341), (283, 284, 345, 343), (284, 285, 347, 345), (285, 286, 349, 347), (286, 287, 351, 349), (256, 257, 291, 289), (256, 159, 128, 257), (290, 288, 289, 291), (292, 290, 291, 293), (294, 292, 293, 295), (296, 294, 295, 297), (298, 296, 297, 299), (300, 298, 299, 301), (302, 300, 301, 303), (304, 302, 303, 305), (306, 304, 305, 307), (308, 306, 307, 309), (310, 308, 309, 311), (312, 310, 311, 313), (314, 312, 313, 315), (316, 314, 315, 317), (318, 316, 317, 319), (320, 318, 319, 321), (322, 320, 321, 323), (324, 322, 323, 325), (326, 324, 325, 327), (328, 326, 327, 329), (330, 328, 329, 331), (332, 330, 331, 333), (334, 332, 333, 335), (336, 334, 335, 337), (338, 336, 337, 339), (340, 338, 339, 341), (342, 340, 341, 343), (344, 342, 343, 345), (346, 344, 345, 347), (348, 346, 347, 349), (350, 348, 349, 351), (288, 350, 351, 289), (287, 256, 289, 351), (420, 416, 384, 386), (310, 312, 396, 395), (328, 330, 405, 404), (346, 348, 414, 413), (302, 304, 392, 391), (320, 322, 401, 400), (338, 340, 410, 409), (294, 296, 388, 387), (312, 314, 397, 396), (330, 332, 406, 405), (348, 350, 415, 414), (304, 306, 393, 392), (322, 324, 402, 401), (340, 342, 411, 410), (350, 288, 385, 415), (296, 298, 389, 388), (314, 316, 398, 397), (332, 334, 407, 406), (288, 290, 384, 385), (306, 308, 394, 393), (324, 326, 403, 402), (342, 344, 412, 411), (298, 300, 390, 389), (316, 318, 399, 398), (334, 336, 408, 407), (290, 292, 386, 384), (308, 310, 395, 394), (326, 328, 404, 403), (344, 346, 413, 412), (300, 302, 391, 390), (318, 320, 400, 399), (336, 338, 409, 408), (418, 417, 421, 423, 425, 427, 429, 431, 433, 435, 437, 439, 441, 443, 445, 447, 449, 451, 453, 455, 457, 459, 461, 463, 465, 467, 469, 471, 473, 475, 477, 479), (419, 478, 415, 385), (424, 422, 387, 388), (426, 424, 388, 389), (428, 426, 389, 390), (430, 428, 390, 391), (432, 430, 391, 392), (434, 432, 392, 393), (436, 434, 393, 394), (438, 436, 394, 395), (440, 438, 395, 396), (442, 440, 396, 397), (444, 442, 397, 398), (446, 444, 398, 399), (448, 446, 399, 400), (450, 448, 400, 401), (452, 450, 401, 402), (454, 452, 402, 403), (456, 454, 403, 404), (458, 456, 404, 405), (460, 458, 405, 406), (462, 460, 406, 407), (464, 462, 407, 408), (466, 464, 408, 409), (468, 466, 409, 410), (470, 468, 410, 411), (472, 470, 411, 412), (474, 472, 412, 413), (476, 474, 413, 414), (478, 476, 414, 415), (542, 531, 595, 599), (422, 420, 386, 387), (438, 440, 359, 361), (459, 457, 489, 491), (420, 422, 377, 379), (441, 439, 360, 358), (472, 474, 506, 504), (423, 421, 378, 376), (454, 456, 488, 486), (475, 473, 505, 507), (436, 438, 361, 363), (457, 455, 487, 489), (416, 420, 379, 383), (439, 437, 362, 360), (470, 472, 504, 502), (421, 417, 382, 378), (452, 454, 486, 484), (473, 471, 503, 505), (434, 436, 363, 365), (455, 453, 485, 487), (419, 416, 383, 380), (437, 435, 364, 362), (468, 470, 502, 500), (450, 452, 484, 482), (471, 469, 501, 503), (417, 418, 381, 382), (432, 434, 365, 367), (453, 451, 483, 485), (435, 433, 366, 364), (466, 468, 500, 498), (448, 450, 482, 480), (469, 467, 499, 501), (430, 432, 367, 369), (451, 449, 481, 483), (416, 419, 385, 384), (378, 382, 383, 379), (376, 378, 379, 377), (503, 501, 553, 555), (360, 361, 522, 539), (370, 372, 373, 371), (368, 370, 371, 369), (489, 487, 535, 515), (483, 481, 517, 516), (362, 364, 365, 363), (360, 362, 363, 361), (522, 361, 565, 591), (376, 377, 530, 543), (354, 356, 357, 355), (352, 354, 355, 353), (490, 491, 514, 513), (358, 360, 539, 521), (485, 483, 482, 484), (487, 485, 484, 486), (364, 366, 525, 524), (511, 510, 558, 559), (493, 491, 490, 492), (495, 493, 492, 494), (550, 548, 603, 604), (357, 356, 520, 538), (501, 499, 498, 500), (374, 376, 543, 529), (501, 500, 552, 553), (507, 505, 504, 506), (509, 507, 506, 508), (511, 509, 508, 510), (357, 538, 584, 575), (477, 475, 507, 509), (456, 458, 490, 488), (425, 423, 376, 374), (474, 476, 508, 506), (443, 441, 358, 356), (422, 424, 375, 377), (461, 459, 491, 493), (440, 442, 357, 359), (479, 477, 509, 511), (458, 460, 492, 490), (427, 425, 374, 372), (476, 478, 510, 508), (445, 443, 356, 354), (424, 426, 373, 375), (418, 479, 511, 381), (463, 461, 493, 495), (442, 444, 355, 357), (478, 419, 380, 510), (460, 462, 494, 492), (429, 427, 372, 370), (447, 445, 354, 352), (426, 428, 371, 373), (465, 463, 495, 497), (444, 446, 353, 355), (462, 464, 496, 494), (431, 429, 370, 368), (449, 447, 352, 481), (428, 430, 369, 371), (467, 465, 497, 499), (446, 448, 480, 353), (464, 466, 498, 496), (433, 431, 368, 366), (545, 532, 533, 544), (529, 543, 530, 531), (528, 529, 531, 542), (525, 541, 526, 527), (524, 525, 527, 540), (521, 539, 522, 523), (520, 521, 523, 538), (517, 537, 518, 519), (516, 517, 519, 536), (515, 535, 534, 512), (514, 515, 512, 513), (549, 547, 546, 548), (551, 549, 548, 550), (555, 553, 552, 554), (557, 555, 554, 556), (532, 559, 558, 533), (495, 494, 546, 547), (504, 556, 606, 586), (381, 511, 559, 532), (369, 367, 568, 567), (487, 486, 534, 535), (382, 381, 532, 545), (519, 518, 589, 590), (558, 510, 587, 607), (504, 505, 557, 556), (383, 382, 545, 544), (365, 364, 524, 540), (505, 503, 555, 557), (486, 488, 560, 573), (372, 374, 529, 528), (366, 368, 541, 525), (512, 534, 596, 562), (482, 483, 516, 536), (497, 495, 547, 549), (365, 540, 598, 576), (356, 358, 521, 520), (481, 352, 537, 517), (534, 486, 573, 596), (368, 369, 526, 541), (552, 500, 571, 572), (498, 499, 551, 550), (548, 546, 602, 603), (352, 353, 518, 537), (499, 497, 549, 551), (491, 489, 515, 514), (359, 357, 575, 566), (533, 558, 607, 600), (373, 372, 528, 542), (563, 564, 590, 589), (567, 568, 593, 592), (573, 560, 562, 596), (566, 575, 584, 580), (578, 579, 601, 600), (571, 585, 605, 572), (587, 578, 600, 607), (568, 576, 598, 593), (564, 574, 597, 590), (585, 586, 606, 605), (569, 570, 595, 594), (581, 582, 603, 602), (565, 566, 580, 591), (560, 561, 588, 562), (570, 577, 599, 595), (582, 583, 604, 603), (482, 536, 597, 574), (353, 480, 564, 563), (380, 383, 579, 578), (536, 519, 590, 597), (500, 502, 585, 571), (523, 522, 591, 580), (510, 380, 578, 587), (367, 365, 576, 568), (518, 353, 563, 589), (554, 552, 572, 605), (480, 482, 574, 564), (546, 494, 581, 602), (544, 533, 600, 601), (502, 504, 586, 585), (527, 526, 592, 593), (377, 375, 570, 569), (490, 513, 588, 561), (538, 523, 580, 584), (383, 544, 601, 579), (494, 496, 582, 581), (530, 377, 569, 594), (361, 359, 566, 565), (556, 554, 605, 606), (488, 490, 561, 560), (531, 530, 594, 595), (526, 369, 567, 592), (513, 512, 562, 588), (375, 373, 577, 570), (498, 550, 604, 583), (496, 498, 583, 582), (373, 542, 599, 577), (540, 527, 593, 598), (160, 191, 639, 608), (171, 170, 618, 619), (185, 184, 632, 633), (172, 171, 619, 620), (186, 185, 633, 634), (173, 172, 620, 621), (187, 186, 634, 635), (174, 173, 621, 622), (188, 187, 635, 636), (175, 174, 622, 623), (189, 188, 636, 637), (176, 175, 623, 624), (163, 162, 610, 611), (190, 189, 637, 638), (177, 176, 624, 625), (164, 163, 611, 612), (191, 190, 638, 639), (178, 177, 625, 626), (165, 164, 612, 613), (179, 178, 626, 627), (166, 165, 613, 614), (162, 161, 609, 610), (180, 179, 627, 628), (167, 166, 614, 615), (181, 180, 628, 629), (168, 167, 615, 616), (182, 181, 629, 630), (169, 168, 616, 617), (183, 182, 630, 631), (170, 169, 617, 618), (614, 613, 651, 653), (636, 635, 695, 697), (627, 626, 677, 679), (618, 617, 659, 661), (609, 608, 640, 643), (631, 630, 685, 687), (622, 621, 667, 669), (613, 612, 649, 651), (608, 639, 703, 640), (635, 634, 693, 695), (626, 625, 675, 677), (617, 616, 657, 659), (639, 638, 701, 703), (630, 629, 683, 685), (621, 620, 665, 667), (612, 611, 647, 649), (634, 633, 691, 693), (625, 624, 673, 675), (616, 615, 655, 657), (638, 637, 699, 701), (629, 628, 681, 683), (620, 619, 663, 665), (611, 610, 645, 647), (633, 632, 689, 691), (624, 623, 671, 673), (615, 614, 653, 655), (637, 636, 697, 699), (628, 627, 679, 681), (619, 618, 661, 663), (610, 609, 643, 645), (632, 631, 687, 689), (623, 622, 669, 671), (161, 160, 608, 609), (642, 641, 702, 700, 698, 696, 694, 692, 690, 688, 686, 684, 682, 680, 678, 676, 674, 672, 670, 668, 666, 664, 662, 660, 658, 656, 654, 652, 650, 648, 646, 644), (641, 642, 643, 640), (642, 644, 645, 643), (644, 646, 647, 645), (646, 648, 649, 647), (648, 650, 651, 649), (650, 652, 653, 651), (652, 654, 655, 653), (654, 656, 657, 655), (656, 658, 659, 657), (658, 660, 661, 659), (660, 662, 663, 661), (662, 664, 665, 663), (664, 666, 667, 665), (666, 668, 669, 667), (668, 670, 671, 669), (670, 672, 673, 671), (672, 674, 675, 673), (674, 676, 677, 675), (676, 678, 679, 677), (678, 680, 681, 679), (680, 682, 683, 681), (682, 684, 685, 683), (684, 686, 687, 685), (686, 688, 689, 687), (688, 690, 691, 689), (690, 692, 693, 691), (692, 694, 695, 693), (694, 696, 697, 695), (696, 698, 699, 697), (698, 700, 701, 699), (700, 702, 703, 701), (702, 641, 640, 703)])
_uv = me_cylinder.uv_layers.new(name='UVMap')
_uv.uv.foreach_set('vector', [1.0, 0.9375, 1.0, 0.9546, 0.9688, 0.9546, 0.9688, 0.9375, 0.03423, 0.6902, 0.03125, 0.5625, 0.0, 0.5625, -0.002978, 0.6902, 0.03125, 0.625, 0.03125, 0.75, 0.0, 0.75, 0.0, 0.625, 0.0625, 0.625, 0.0625, 0.75, 0.03125, 0.75, 0.03125, 0.625, 0.09375, 0.625, 0.09375, 0.75, 0.0625, 0.75, 0.0625, 0.625, 0.125, 0.625, 0.125, 0.75, 0.09375, 0.75, 0.09375, 0.625, 0.1562, 0.625, 0.1562, 0.75, 0.125, 0.75, 0.125, 0.625, 0.1875, 0.625, 0.1875, 0.75, 0.1562, 0.75, 0.1562, 0.625, 0.2188, 0.625, 0.2188, 0.75, 0.1875, 0.75, 0.1875, 0.625, 0.25, 0.625, 0.25, 0.75, 0.2188, 0.75, 0.2188, 0.625, 0.2812, 0.625, 0.2812, 0.75, 0.25, 0.75, 0.25, 0.625, 0.3125, 0.625, 0.3125, 0.75, 0.2812, 0.75, 0.2812, 0.625, 0.3438, 0.625, 0.3438, 0.75, 0.3125, 0.75, 0.3125, 0.625, 0.375, 0.625, 0.375, 0.75, 0.3438, 0.75, 0.3438, 0.625, 0.4062, 0.625, 0.4062, 0.75, 0.375, 0.75, 0.375, 0.625, 0.4375, 0.625, 0.4375, 0.75, 0.4062, 0.75, 0.4062, 0.625, 0.4688, 0.625, 0.4688, 0.75, 0.4375, 0.75, 0.4375, 0.625, 0.5, 0.625, 0.5, 0.75, 0.4688, 0.75, 0.4688, 0.625, 0.5312, 0.625, 0.5312, 0.75, 0.5, 0.75, 0.5, 0.625, 0.5625, 0.625, 0.5625, 0.75, 0.5312, 0.75, 0.5312, 0.625, 0.5938, 0.625, 0.5938, 0.75, 0.5625, 0.75, 0.5625, 0.625, 0.625, 0.625, 0.625, 0.75, 0.5938, 0.75, 0.5938, 0.625, 0.6562, 0.625, 0.6562, 0.75, 0.625, 0.75, 0.625, 0.625, 0.6875, 0.625, 0.6875, 0.75, 0.6562, 0.75, 0.6562, 0.625, 0.7188, 0.625, 0.7188, 0.75, 0.6875, 0.75, 0.6875, 0.625, 0.75, 0.625, 0.75, 0.75, 0.7188, 0.75, 0.7188, 0.625, 0.7812, 0.625, 0.7812, 0.75, 0.75, 0.75, 0.75, 0.625, 0.8125, 0.625, 0.8125, 0.75, 0.7812, 0.75, 0.7812, 0.625, 0.8438, 0.625, 0.8438, 0.75, 0.8125, 0.75, 0.8125, 0.625, 0.875, 0.625, 0.875, 0.75, 0.8438, 0.75, 0.8438, 0.625, 0.9062, 0.625, 0.9062, 0.75, 0.875, 0.75, 0.875, 0.625, 0.9375, 0.625, 0.9375, 0.75, 0.9062, 0.75, 0.9062, 0.625, 0.9688, 0.625, 0.9688, 0.75, 0.9375, 0.75, 0.9375, 0.625, 1.0, 0.625, 1.0, 0.75, 0.9688, 0.75, 0.9688, 0.625, 0.03125, 0.75, 0.03125, 0.875, 0.0, 0.875, 0.0, 0.75, 0.0625, 0.75, 0.0625, 0.875, 0.03125, 0.875, 0.03125, 0.75, 0.09375, 0.75, 0.09375, 0.875, 0.0625, 0.875, 0.0625, 0.75, 0.125, 0.75, 0.125, 0.875, 0.09375, 0.875, 0.09375, 0.75, 0.1562, 0.75, 0.1562, 0.875, 0.125, 0.875, 0.125, 0.75, 0.1875, 0.75, 0.1875, 0.875, 0.1562, 0.875, 0.1562, 0.75, 0.2188, 0.75, 0.2188, 0.875, 0.1875, 0.875, 0.1875, 0.75, 0.25, 0.75, 0.25, 0.875, 0.2188, 0.875, 0.2188, 0.75, 0.2812, 0.75, 0.2812, 0.875, 0.25, 0.875, 0.25, 0.75, 0.3125, 0.75, 0.3125, 0.875, 0.2812, 0.875, 0.2812, 0.75, 0.3438, 0.75, 0.3438, 0.875, 0.3125, 0.875, 0.3125, 0.75, 0.375, 0.75, 0.375, 0.875, 0.3438, 0.875, 0.3438, 0.75, 0.4062, 0.75, 0.4062, 0.875, 0.375, 0.875, 0.375, 0.75, 0.4375, 0.75, 0.4375, 0.875, 0.4062, 0.875, 0.4062, 0.75, 0.4688, 0.75, 0.4688, 0.875, 0.4375, 0.875, 0.4375, 0.75, 0.5, 0.75, 0.5, 0.875, 0.4688, 0.875, 0.4688, 0.75, 0.5312, 0.75, 0.5312, 0.875, 0.5, 0.875, 0.5, 0.75, 0.5625, 0.75, 0.5625, 0.875, 0.5312, 0.875, 0.5312, 0.75, 0.5938, 0.75, 0.5938, 0.875, 0.5625, 0.875, 0.5625, 0.75, 0.625, 0.75, 0.625, 0.875, 0.5938, 0.875, 0.5938, 0.75, 0.6562, 0.75, 0.6562, 0.875, 0.625, 0.875, 0.625, 0.75, 0.6875, 0.75, 0.6875, 0.875, 0.6562, 0.875, 0.6562, 0.75, 0.7188, 0.75, 0.7188, 0.875, 0.6875, 0.875, 0.6875, 0.75, 0.75, 0.75, 0.75, 0.875, 0.7188, 0.875, 0.7188, 0.75, 0.7812, 0.75, 0.7812, 0.875, 0.75, 0.875, 0.75, 0.75, 0.8125, 0.75, 0.8125, 0.875, 0.7812, 0.875, 0.7812, 0.75, 0.8438, 0.75, 0.8438, 0.875, 0.8125, 0.875, 0.8125, 0.75, 0.875, 0.75, 0.875, 0.875, 0.8438, 0.875, 0.8438, 0.75, 0.9062, 0.75, 0.9062, 0.875, 0.875, 0.875, 0.875, 0.75, 0.9375, 0.75, 0.9375, 0.875, 0.9062, 0.875, 0.9062, 0.75, 0.9688, 0.75, 0.9688, 0.875, 0.9375, 0.875, 0.9375, 0.75, 1.0, 0.75, 1.0, 0.875, 0.9688, 0.875, 0.9688, 0.75, 1.0, 0.5625, 1.0, 0.625, 0.9688, 0.625, 0.9688, 0.5625, 0.9688, 0.5625, 0.9688, 0.625, 0.9375, 0.625, 0.9375, 0.5625, 0.9375, 0.5625, 0.9375, 0.625, 0.9062, 0.625, 0.9062, 0.5625, 0.9062, 0.5625, 0.9062, 0.625, 0.875, 0.625, 0.875, 0.5625, 0.875, 0.5625, 0.875, 0.625, 0.8438, 0.625, 0.8438, 0.5625, 0.8438, 0.5625, 0.8438, 0.625, 0.8125, 0.625, 0.8125, 0.5625, 0.8125, 0.5625, 0.8125, 0.625, 0.7812, 0.625, 0.7812, 0.5625, 0.7812, 0.5625, 0.7812, 0.625, 0.75, 0.625, 0.75, 0.5625, 0.75, 0.5625, 0.75, 0.625, 0.7188, 0.625, 0.7188, 0.5625, 0.7188, 0.5625, 0.7188, 0.625, 0.6875, 0.625, 0.6875, 0.5625, 0.6875, 0.5625, 0.6875, 0.625, 0.6562, 0.625, 0.6562, 0.5625, 0.6562, 0.5625, 0.6562, 0.625, 0.625, 0.625, 0.625, 0.5625, 0.625, 0.5625, 0.625, 0.625, 0.5938, 0.625, 0.5938, 0.5625, 0.5938, 0.5625, 0.5938, 0.625, 0.5625, 0.625, 0.5625, 0.5625, 0.5625, 0.5625, 0.5625, 0.625, 0.5312, 0.625, 0.5312, 0.5625, 0.5312, 0.5625, 0.5312, 0.625, 0.5, 0.625, 0.5, 0.5625, 0.5, 0.5625, 0.5, 0.625, 0.4688, 0.625, 0.4688, 0.5625, 0.4688, 0.5625, 0.4688, 0.625, 0.4375, 0.625, 0.4375, 0.5625, 0.4375, 0.5625, 0.4375, 0.625, 0.4062, 0.625, 0.4062, 0.5625, 0.4062, 0.5625, 0.4062, 0.625, 0.375, 0.625, 0.375, 0.5625, 0.375, 0.5625, 0.375, 0.625, 0.3438, 0.625, 0.3438, 0.5625, 0.3438, 0.5625, 0.3438, 0.625, 0.3125, 0.625, 0.3125, 0.5625, 0.3125, 0.5625, 0.3125, 0.625, 0.2812, 0.625, 0.2812, 0.5625, 0.2812, 0.5625, 0.2812, 0.625, 0.25, 0.625, 0.25, 0.5625, 0.25, 0.5625, 0.25, 0.625, 0.2188, 0.625, 0.2188, 0.5625, 0.2188, 0.5625, 0.2188, 0.625, 0.1875, 0.625, 0.1875, 0.5625, 0.1875, 0.5625, 0.1875, 0.625, 0.1562, 0.625, 0.1562, 0.5625, 0.1562, 0.5625, 0.1562, 0.625, 0.125, 0.625, 0.125, 0.5625, 0.125, 0.5625, 0.125, 0.625, 0.09375, 0.625, 0.09375, 0.5625, 0.09375, 0.5625, 0.09375, 0.625, 0.0625, 0.625, 0.0625, 0.5625, 0.0625, 0.5625, 0.0625, 0.625, 0.03125, 0.625, 0.03125, 0.5625, 0.03125, 0.5625, 0.03125, 0.625, 0.0, 0.625, 0.0, 0.5625, 0.03125, 0.875, 0.03125, 0.9375, 0.0, 0.9375, 0.0, 0.875, 0.0625, 0.875, 0.0625, 0.9375, 0.03125, 0.9375, 0.03125, 0.875, 0.09375, 0.875, 0.09375, 0.9375, 0.0625, 0.9375, 0.0625, 0.875, 0.125, 0.875, 0.125, 0.9375, 0.09375, 0.9375, 0.09375, 0.875, 0.1562, 0.875, 0.1562, 0.9375, 0.125, 0.9375, 0.125, 0.875, 0.1875, 0.875, 0.1875, 0.9375, 0.1562, 0.9375, 0.1562, 0.875, 0.2188, 0.875, 0.2188, 0.9375, 0.1875, 0.9375, 0.1875, 0.875, 0.25, 0.875, 0.25, 0.9375, 0.2188, 0.9375, 0.2188, 0.875, 0.2812, 0.875, 0.2812, 0.9375, 0.25, 0.9375, 0.25, 0.875, 0.3125, 0.875, 0.3125, 0.9375, 0.2812, 0.9375, 0.2812, 0.875, 0.3438, 0.875, 0.3438, 0.9375, 0.3125, 0.9375, 0.3125, 0.875, 0.375, 0.875, 0.375, 0.9375, 0.3438, 0.9375, 0.3438, 0.875, 0.4062, 0.875, 0.4062, 0.9375, 0.375, 0.9375, 0.375, 0.875, 0.4375, 0.875, 0.4375, 0.9375, 0.4062, 0.9375, 0.4062, 0.875, 0.4688, 0.875, 0.4688, 0.9375, 0.4375, 0.9375, 0.4375, 0.875, 0.5, 0.875, 0.5, 0.9375, 0.4688, 0.9375, 0.4688, 0.875, 0.5312, 0.875, 0.5312, 0.9375, 0.5, 0.9375, 0.5, 0.875, 0.5625, 0.875, 0.5625, 0.9375, 0.5312, 0.9375, 0.5312, 0.875, 0.5938, 0.875, 0.5938, 0.9375, 0.5625, 0.9375, 0.5625, 0.875, 0.625, 0.875, 0.625, 0.9375, 0.5938, 0.9375, 0.5938, 0.875, 0.6562, 0.875, 0.6562, 0.9375, 0.625, 0.9375, 0.625, 0.875, 0.6875, 0.875, 0.6875, 0.9375, 0.6562, 0.9375, 0.6562, 0.875, 0.7188, 0.875, 0.7188, 0.9375, 0.6875, 0.9375, 0.6875, 0.875, 0.75, 0.875, 0.75, 0.9375, 0.7188, 0.9375, 0.7188, 0.875, 0.7812, 0.875, 0.7812, 0.9375, 0.75, 0.9375, 0.75, 0.875, 0.8125, 0.875, 0.8125, 0.9375, 0.7812, 0.9375, 0.7812, 0.875, 0.8438, 0.875, 0.8438, 0.9375, 0.8125, 0.9375, 0.8125, 0.875, 0.875, 0.875, 0.875, 0.9375, 0.8438, 0.9375, 0.8438, 0.875, 0.9062, 0.875, 0.9062, 0.9375, 0.875, 0.9375, 0.875, 0.875, 0.9375, 0.875, 0.9375, 0.9375, 0.9062, 0.9375, 0.9062, 0.875, 0.9688, 0.875, 0.9688, 0.9375, 0.9375, 0.9375, 0.9375, 0.875, 1.0, 0.875, 1.0, 0.9375, 0.9688, 0.9375, 0.9688, 0.875, 0.9717, 0.6902, 0.9688, 0.5625, 0.9375, 0.5625, 0.9345, 0.6902, 0.06548, 0.6902, 0.0625, 0.5625, 0.03125, 0.5625, 0.02827, 0.6902, 0.09673, 0.6902, 0.09375, 0.5625, 0.0625, 0.5625, 0.05952, 0.6902, 0.128, 0.6902, 0.125, 0.5625, 0.09375, 0.5625, 0.09077, 0.6902, 0.1592, 0.6902, 0.1562, 0.5625, 0.125, 0.5625, 0.122, 0.6902, 0.1905, 0.6902, 0.1875, 0.5625, 0.1562, 0.5625, 0.1533, 0.6902, 0.2217, 0.6902, 0.2188, 0.5625, 0.1875, 0.5625, 0.1845, 0.6902, 0.253, 0.6902, 0.25, 0.5625, 0.2188, 0.5625, 0.2158, 0.6902, 0.2842, 0.6902, 0.2812, 0.5625, 0.25, 0.5625, 0.247, 0.6902, 0.3155, 0.6902, 0.3125, 0.5625, 0.2812, 0.5625, 0.2783, 0.6902, 0.3467, 0.6902, 0.3438, 0.5625, 0.3125, 0.5625, 0.3095, 0.6902, 0.378, 0.6902, 0.375, 0.5625, 0.3438, 0.5625, 0.3408, 0.6902, 0.4092, 0.6902, 0.4062, 0.5625, 0.375, 0.5625, 0.372, 0.6902, 0.4405, 0.6902, 0.4375, 0.5625, 0.4062, 0.5625, 0.4033, 0.6902, 0.4717, 0.6902, 0.4688, 0.5625, 0.4375, 0.5625, 0.4345, 0.6902, 0.503, 0.6902, 0.5, 0.5625, 0.4688, 0.5625, 0.4658, 0.6902, 0.5342, 0.6902, 0.5312, 0.5625, 0.5, 0.5625, 0.497, 0.6902, 0.5655, 0.6902, 0.5625, 0.5625, 0.5312, 0.5625, 0.5283, 0.6902, 0.5967, 0.6902, 0.5938, 0.5625, 0.5625, 0.5625, 0.5595, 0.6902, 0.628, 0.6902, 0.625, 0.5625, 0.5938, 0.5625, 0.5908, 0.6902, 0.6592, 0.6902, 0.6562, 0.5625, 0.625, 0.5625, 0.622, 0.6902, 0.6905, 0.6902, 0.6875, 0.5625, 0.6562, 0.5625, 0.6533, 0.6902, 0.7217, 0.6902, 0.7188, 0.5625, 0.6875, 0.5625, 0.6845, 0.6902, 0.753, 0.6902, 0.75, 0.5625, 0.7188, 0.5625, 0.7158, 0.6902, 0.7842, 0.6902, 0.7812, 0.5625, 0.75, 0.5625, 0.747, 0.6902, 0.8155, 0.6902, 0.8125, 0.5625, 0.7812, 0.5625, 0.7783, 0.6902, 0.8467, 0.6902, 0.8438, 0.5625, 0.8125, 0.5625, 0.8095, 0.6902, 0.878, 0.6902, 0.875, 0.5625, 0.8438, 0.5625, 0.8408, 0.6902, 0.9092, 0.6902, 0.9062, 0.5625, 0.875, 0.5625, 0.872, 0.6902, 0.9405, 0.6902, 0.9375, 0.5625, 0.9062, 0.5625, 0.9033, 0.6902, 0.9717, 0.6902, 0.9345, 0.6902, 0.9484, 0.5159, 0.9579, 0.5159, 0.9688, 0.9375, 0.9688, 0.9546, 0.9375, 0.9546, 0.9375, 0.9375, 0.9375, 0.9375, 0.9375, 0.9546, 0.9062, 0.9546, 0.9062, 0.9375, 0.9062, 0.9375, 0.9062, 0.9546, 0.875, 0.9546, 0.875, 0.9375, 0.875, 0.9375, 0.875, 0.9546, 0.8438, 0.9546, 0.8438, 0.9375, 0.8438, 0.9375, 0.8438, 0.9546, 0.8125, 0.9546, 0.8125, 0.9375, 0.8125, 0.9375, 0.8125, 0.9546, 0.7812, 0.9546, 0.7812, 0.9375, 0.7812, 0.9375, 0.7812, 0.9546, 0.75, 0.9546, 0.75, 0.9375, 0.75, 0.9375, 0.75, 0.9546, 0.7188, 0.9546, 0.7188, 0.9375, 0.7188, 0.9375, 0.7188, 0.9546, 0.6875, 0.9546, 0.6875, 0.9375, 0.6875, 0.9375, 0.6875, 0.9546, 0.6562, 0.9546, 0.6562, 0.9375, 0.6562, 0.9375, 0.6562, 0.9546, 0.625, 0.9546, 0.625, 0.9375, 0.625, 0.9375, 0.625, 0.9546, 0.5938, 0.9546, 0.5938, 0.9375, 0.5938, 0.9375, 0.5938, 0.9546, 0.5625, 0.9546, 0.5625, 0.9375, 0.5625, 0.9375, 0.5625, 0.9546, 0.5312, 0.9546, 0.5312, 0.9375, 0.5312, 0.9375, 0.5312, 0.9546, 0.5, 0.9546, 0.5, 0.9375, 0.5, 0.9375, 0.5, 0.9546, 0.4688, 0.9546, 0.4688, 0.9375, 0.4688, 0.9375, 0.4688, 0.9546, 0.4375, 0.9546, 0.4375, 0.9375, 0.4375, 0.9375, 0.4375, 0.9546, 0.4062, 0.9546, 0.4062, 0.9375, 0.4062, 0.9375, 0.4062, 0.9546, 0.375, 0.9546, 0.375, 0.9375, 0.375, 0.9375, 0.375, 0.9546, 0.3438, 0.9546, 0.3438, 0.9375, 0.3438, 0.9375, 0.3438, 0.9546, 0.3125, 0.9546, 0.3125, 0.9375, 0.3125, 0.9375, 0.3125, 0.9546, 0.2812, 0.9546, 0.2812, 0.9375, 0.2812, 0.9375, 0.2812, 0.9546, 0.25, 0.9546, 0.25, 0.9375, 0.25, 0.9375, 0.25, 0.9546, 0.2188, 0.9546, 0.2188, 0.9375, 0.2188, 0.9375, 0.2188, 0.9546, 0.1875, 0.9546, 0.1875, 0.9375, 0.1875, 0.9375, 0.1875, 0.9546, 0.1562, 0.9546, 0.1562, 0.9375, 0.1562, 0.9375, 0.1562, 0.9546, 0.125, 0.9546, 0.125, 0.9375, 0.125, 0.9375, 0.125, 0.9546, 0.09375, 0.9546, 0.09375, 0.9375, 0.09375, 0.9375, 0.09375, 0.9546, 0.0625, 0.9546, 0.0625, 0.9375, 0.0625, 0.9375, 0.0625, 0.9546, 0.03125, 0.9546, 0.03125, 0.9375, 0.03125, 0.9375, 0.03125, 0.9546, 0.0, 0.9546, 0.0, 0.9375, 0.2522, 1.0, 0.2791, 1.0, 0.2791, 1.0, 0.2522, 1.0, 0.9688, 0.9546, 1.0, 0.9546, 0.9995, 0.9726, 0.9692, 0.9726, 0.9375, 0.9546, 0.9688, 0.9546, 0.9683, 0.9726, 0.938, 0.9726, 0.9062, 0.9546, 0.9375, 0.9546, 0.937, 0.9726, 0.9067, 0.9726, 0.875, 0.9546, 0.9062, 0.9546, 0.9058, 0.9726, 0.8755, 0.9726, 0.8438, 0.9546, 0.875, 0.9546, 0.8745, 0.9726, 0.8442, 0.9726, 0.8125, 0.9546, 0.8438, 0.9546, 0.8433, 0.9726, 0.813, 0.9726, 0.7812, 0.9546, 0.8125, 0.9546, 0.812, 0.9726, 0.7817, 0.9726, 0.75, 0.9546, 0.7812, 0.9546, 0.7808, 0.9726, 0.7505, 0.9726, 0.7188, 0.9546, 0.75, 0.9546, 0.7495, 0.9726, 0.7192, 0.9726, 0.6875, 0.9546, 0.7188, 0.9546, 0.7183, 0.9726, 0.688, 0.9726, 0.6562, 0.9546, 0.6875, 0.9546, 0.687, 0.9726, 0.6567, 0.9726, 0.625, 0.9546, 0.6562, 0.9546, 0.6558, 0.9726, 0.6255, 0.9726, 0.5938, 0.9546, 0.625, 0.9546, 0.6245, 0.9726, 0.5942, 0.9726, 0.5625, 0.9546, 0.5938, 0.9546, 0.5933, 0.9726, 0.563, 0.9726, 0.5312, 0.9546, 0.5625, 0.9546, 0.562, 0.9726, 0.5317, 0.9726, 0.5, 0.9546, 0.5312, 0.9546, 0.5308, 0.9726, 0.5005, 0.9726, 0.4688, 0.9546, 0.5, 0.9546, 0.4995, 0.9726, 0.4692, 0.9726, 0.4375, 0.9546, 0.4688, 0.9546, 0.4683, 0.9726, 0.438, 0.9726, 0.4062, 0.9546, 0.4375, 0.9546, 0.437, 0.9726, 0.4067, 0.9726, 0.375, 0.9546, 0.4062, 0.9546, 0.4058, 0.9726, 0.3755, 0.9726, 0.3438, 0.9546, 0.375, 0.9546, 0.3745, 0.9726, 0.3442, 0.9726, 0.3125, 0.9546, 0.3438, 0.9546, 0.3433, 0.9726, 0.313, 0.9726, 0.2812, 0.9546, 0.3125, 0.9546, 0.312, 0.9726, 0.2817, 0.9726, 0.25, 0.9546, 0.2812, 0.9546, 0.2808, 0.9726, 0.2505, 0.9726, 0.2188, 0.9546, 0.25, 0.9546, 0.2495, 0.9726, 0.2192, 0.9726, 0.1875, 0.9546, 0.2188, 0.9546, 0.2183, 0.9726, 0.188, 0.9726, 0.1562, 0.9546, 0.1875, 0.9546, 0.187, 0.9726, 0.1567, 0.9726, 0.125, 0.9546, 0.1562, 0.9546, 0.1558, 0.9726, 0.1255, 0.9726, 0.09375, 0.9546, 0.125, 0.9546, 0.1245, 0.9726, 0.09422, 0.9726, 0.0625, 0.9546, 0.09375, 0.9546, 0.09328, 0.9726, 0.06297, 0.9726, 0.03125, 0.9546, 0.0625, 0.9546, 0.06203, 0.9726, 0.03172, 0.9726, 0.0, 0.9546, 0.03125, 0.9546, 0.03078, 0.9726, 0.0004695, 0.9726, 0.7609, 0.2762, 0.7658, 0.2736, 0.7658, 0.2736, 0.7609, 0.2762, 0.9405, 0.6902, 0.9033, 0.6902, 0.9171, 0.5159, 0.9266, 0.5159, 0.9092, 0.6902, 0.872, 0.6902, 0.8859, 0.5159, 0.8954, 0.5159, 0.878, 0.6902, 0.8408, 0.6902, 0.8546, 0.5159, 0.8641, 0.5159, 0.8467, 0.6902, 0.8095, 0.6902, 0.8234, 0.5159, 0.8329, 0.5159, 0.8155, 0.6902, 0.7783, 0.6902, 0.7921, 0.5159, 0.8016, 0.5159, 0.7842, 0.6902, 0.747, 0.6902, 0.7609, 0.5159, 0.7704, 0.5159, 0.753, 0.6902, 0.7158, 0.6902, 0.7296, 0.5159, 0.7391, 0.5159, 0.7217, 0.6902, 0.6845, 0.6902, 0.6984, 0.5159, 0.7079, 0.5159, 0.6905, 0.6902, 0.6533, 0.6902, 0.6671, 0.5159, 0.6766, 0.5159, 0.6592, 0.6902, 0.622, 0.6902, 0.6359, 0.5159, 0.6454, 0.5159, 0.628, 0.6902, 0.5908, 0.6902, 0.6046, 0.5159, 0.6141, 0.5159, 0.5967, 0.6902, 0.5595, 0.6902, 0.5734, 0.5159, 0.5829, 0.5159, 0.5655, 0.6902, 0.5283, 0.6902, 0.5421, 0.5159, 0.5516, 0.5159, 0.5342, 0.6902, 0.497, 0.6902, 0.5109, 0.5159, 0.5204, 0.5159, 0.503, 0.6902, 0.4658, 0.6902, 0.4796, 0.5159, 0.4891, 0.5159, 0.4717, 0.6902, 0.4345, 0.6902, 0.4484, 0.5159, 0.4579, 0.5159, 0.4405, 0.6902, 0.4033, 0.6902, 0.4171, 0.5159, 0.4266, 0.5159, 0.4092, 0.6902, 0.372, 0.6902, 0.3859, 0.5159, 0.3954, 0.5159, 0.378, 0.6902, 0.3408, 0.6902, 0.3546, 0.5159, 0.3641, 0.5159, 0.3467, 0.6902, 0.3095, 0.6902, 0.3234, 0.5159, 0.3329, 0.5159, 0.3155, 0.6902, 0.2783, 0.6902, 0.2921, 0.5159, 0.3016, 0.5159, 0.2842, 0.6902, 0.247, 0.6902, 0.2609, 0.5159, 0.2704, 0.5159, 0.253, 0.6902, 0.2158, 0.6902, 0.2296, 0.5159, 0.2391, 0.5159, 0.2217, 0.6902, 0.1845, 0.6902, 0.1984, 0.5159, 0.2079, 0.5159, 0.1905, 0.6902, 0.1533, 0.6902, 0.1671, 0.5159, 0.1766, 0.5159, 0.1592, 0.6902, 0.122, 0.6902, 0.1359, 0.5159, 0.1454, 0.5159, 0.128, 0.6902, 0.09077, 0.6902, 0.1046, 0.5159, 0.1141, 0.5159, 0.09673, 0.6902, 0.05952, 0.6902, 0.07336, 0.5159, 0.08289, 0.5159, 0.06548, 0.6902, 0.02827, 0.6902, 0.04211, 0.5159, 0.05164, 0.5159, 1.003, 0.6902, 0.9658, 0.6902, 0.9796, 0.5159, 0.9891, 0.5159, 1.003, 0.6902, 1.0, 0.5625, 0.9688, 0.5625, 0.9658, 0.6902, 0.7555, 0.2778, 0.75, 0.2784, 0.75, 0.3038, 0.7605, 0.3028, 0.7609, 0.2762, 0.7555, 0.2778, 0.7605, 0.3028, 0.7706, 0.2997, 0.7658, 0.2736, 0.7609, 0.2762, 0.7706, 0.2997, 0.7799, 0.2947, 0.7701, 0.2701, 0.7658, 0.2736, 0.7799, 0.2947, 0.788, 0.288, 0.7736, 0.2658, 0.7701, 0.2701, 0.788, 0.288, 0.7947, 0.2799, 0.7762, 0.2609, 0.7736, 0.2658, 0.7947, 0.2799, 0.7997, 0.2706, 0.7778, 0.2555, 0.7762, 0.2609, 0.7997, 0.2706, 0.8028, 0.2605, 0.7784, 0.25, 0.7778, 0.2555, 0.8028, 0.2605, 0.8038, 0.25, 0.7778, 0.2445, 0.7784, 0.25, 0.8038, 0.25, 0.8028, 0.2395, 0.7762, 0.2391, 0.7778, 0.2445, 0.8028, 0.2395, 0.7997, 0.2294, 0.7736, 0.2342, 0.7762, 0.2391, 0.7997, 0.2294, 0.7947, 0.2201, 0.7701, 0.2299, 0.7736, 0.2342, 0.7947, 0.2201, 0.788, 0.212, 0.7658, 0.2264, 0.7701, 0.2299, 0.788, 0.212, 0.7799, 0.2053, 0.7609, 0.2238, 0.7658, 0.2264, 0.7799, 0.2053, 0.7706, 0.2003, 0.7555, 0.2222, 0.7609, 0.2238, 0.7706, 0.2003, 0.7605, 0.1972, 0.75, 0.2216, 0.7555, 0.2222, 0.7605, 0.1972, 0.75, 0.1962, 0.7445, 0.2222, 0.75, 0.2216, 0.75, 0.1962, 0.7395, 0.1972, 0.7391, 0.2238, 0.7445, 0.2222, 0.7395, 0.1972, 0.7294, 0.2003, 0.7342, 0.2264, 0.7391, 0.2238, 0.7294, 0.2003, 0.7201, 0.2053, 0.7299, 0.2299, 0.7342, 0.2264, 0.7201, 0.2053, 0.712, 0.2119, 0.7264, 0.2342, 0.7299, 0.2299, 0.712, 0.2119, 0.7053, 0.2201, 0.7238, 0.2391, 0.7264, 0.2342, 0.7053, 0.2201, 0.7003, 0.2294, 0.7222, 0.2445, 0.7238, 0.2391, 0.7003, 0.2294, 0.6972, 0.2395, 0.7216, 0.25, 0.7222, 0.2445, 0.6972, 0.2395, 0.6962, 0.25, 0.7222, 0.2555, 0.7216, 0.25, 0.6962, 0.25, 0.6972, 0.2605, 0.7238, 0.2609, 0.7222, 0.2555, 0.6972, 0.2605, 0.7003, 0.2706, 0.7264, 0.2658, 0.7238, 0.2609, 0.7003, 0.2706, 0.7053, 0.2799, 0.7299, 0.2701, 0.7264, 0.2658, 0.7053, 0.2799, 0.712, 0.288, 0.7342, 0.2736, 0.7299, 0.2701, 0.712, 0.288, 0.7201, 0.2947, 0.7391, 0.2762, 0.7342, 0.2736, 0.7201, 0.2947, 0.7294, 0.2997, 0.7445, 0.2778, 0.7391, 0.2762, 0.7294, 0.2997, 0.7395, 0.3028, 0.75, 0.2784, 0.7445, 0.2778, 0.7395, 0.3028, 0.75, 0.3038, 0.03423, 0.6902, -0.002978, 0.6902, 0.01086, 0.5159, 0.02039, 0.5159, 0.7609, 0.2762, 0.7555, 0.2778, 0.7555, 0.2778, 0.7609, 0.2762, 0.7736, 0.2342, 0.7701, 0.2299, 0.7701, 0.2299, 0.7736, 0.2342, 0.7299, 0.2299, 0.7264, 0.2342, 0.7264, 0.2342, 0.7299, 0.2299, 0.7342, 0.2736, 0.7391, 0.2762, 0.7391, 0.2762, 0.7342, 0.2736, 0.7778, 0.2555, 0.7784, 0.25, 0.7784, 0.25, 0.7778, 0.2555, 0.75, 0.2216, 0.7445, 0.2222, 0.7445, 0.2222, 0.75, 0.2216, 0.7222, 0.2555, 0.7238, 0.2609, 0.7238, 0.2609, 0.7222, 0.2555, 0.7658, 0.2736, 0.7701, 0.2701, 0.7701, 0.2701, 0.7658, 0.2736, 0.7701, 0.2299, 0.7658, 0.2264, 0.7658, 0.2264, 0.7701, 0.2299, 0.7264, 0.2342, 0.7238, 0.2391, 0.7238, 0.2391, 0.7264, 0.2342, 0.7391, 0.2762, 0.7445, 0.2778, 0.7445, 0.2778, 0.7391, 0.2762, 0.7784, 0.25, 0.7778, 0.2445, 0.7778, 0.2445, 0.7784, 0.25, 0.7445, 0.2222, 0.7391, 0.2238, 0.7391, 0.2238, 0.7445, 0.2222, 0.7238, 0.2609, 0.7264, 0.2658, 0.7264, 0.2658, 0.7238, 0.2609, 0.7445, 0.2778, 0.75, 0.2784, 0.75, 0.2784, 0.7445, 0.2778, 0.7701, 0.2701, 0.7736, 0.2658, 0.7736, 0.2658, 0.7701, 0.2701, 0.7658, 0.2264, 0.7609, 0.2238, 0.7609, 0.2238, 0.7658, 0.2264, 0.7238, 0.2391, 0.7222, 0.2445, 0.7222, 0.2445, 0.7238, 0.2391, 0.75, 0.2784, 0.7555, 0.2778, 0.7555, 0.2778, 0.75, 0.2784, 0.7778, 0.2445, 0.7762, 0.2391, 0.7762, 0.2391, 0.7778, 0.2445, 0.7391, 0.2238, 0.7342, 0.2264, 0.7342, 0.2264, 0.7391, 0.2238, 0.7264, 0.2658, 0.7299, 0.2701, 0.7299, 0.2701, 0.7264, 0.2658, 0.7736, 0.2658, 0.7762, 0.2609, 0.7762, 0.2609, 0.7736, 0.2658, 0.7609, 0.2238, 0.7555, 0.2222, 0.7555, 0.2222, 0.7609, 0.2238, 0.7222, 0.2445, 0.7216, 0.25, 0.7216, 0.25, 0.7222, 0.2445, 0.7555, 0.2778, 0.7609, 0.2762, 0.7609, 0.2762, 0.7555, 0.2778, 0.7762, 0.2391, 0.7736, 0.2342, 0.7736, 0.2342, 0.7762, 0.2391, 0.7342, 0.2264, 0.7299, 0.2299, 0.7299, 0.2299, 0.7342, 0.2264, 0.7299, 0.2701, 0.7342, 0.2736, 0.7342, 0.2736, 0.7299, 0.2701, 0.7762, 0.2609, 0.7778, 0.2555, 0.7778, 0.2555, 0.7762, 0.2609, 0.7555, 0.2222, 0.75, 0.2216, 0.75, 0.2216, 0.7555, 0.2222, 0.7216, 0.25, 0.7222, 0.2555, 0.7222, 0.2555, 0.7216, 0.25, 0.75, 0.2638, 0.7527, 0.2635, 0.7553, 0.2627, 0.7576, 0.2614, 0.7597, 0.2597, 0.7614, 0.2576, 0.7627, 0.2553, 0.7635, 0.2527, 0.7638, 0.25, 0.7635, 0.2473, 0.7627, 0.2447, 0.7614, 0.2424, 0.7597, 0.2403, 0.7576, 0.2386, 0.7553, 0.2373, 0.7527, 0.2365, 0.75, 0.2362, 0.7473, 0.2365, 0.7447, 0.2373, 0.7424, 0.2386, 0.7403, 0.2403, 0.7386, 0.2424, 0.7373, 0.2447, 0.7365, 0.2473, 0.7362, 0.25, 0.7365, 0.2527, 0.7373, 0.2553, 0.7386, 0.2576, 0.7403, 0.2597, 0.7424, 0.2614, 0.7447, 0.2627, 0.7473, 0.2635, 0.75, 0.2784, 0.7445, 0.2778, 0.7445, 0.2778, 0.75, 0.2784, 0.7701, 0.2701, 0.7658, 0.2736, 0.7658, 0.2736, 0.7701, 0.2701, 0.7736, 0.2658, 0.7701, 0.2701, 0.7701, 0.2701, 0.7736, 0.2658, 0.7762, 0.2609, 0.7736, 0.2658, 0.7736, 0.2658, 0.7762, 0.2609, 0.7778, 0.2555, 0.7762, 0.2609, 0.7762, 0.2609, 0.7778, 0.2555, 0.7784, 0.25, 0.7778, 0.2555, 0.7778, 0.2555, 0.7784, 0.25, 0.7778, 0.2445, 0.7784, 0.25, 0.7784, 0.25, 0.7778, 0.2445, 0.7762, 0.2391, 0.7778, 0.2445, 0.7778, 0.2445, 0.7762, 0.2391, 0.7736, 0.2342, 0.7762, 0.2391, 0.7762, 0.2391, 0.7736, 0.2342, 0.7701, 0.2299, 0.7736, 0.2342, 0.7736, 0.2342, 0.7701, 0.2299, 0.7658, 0.2264, 0.7701, 0.2299, 0.7701, 0.2299, 0.7658, 0.2264, 0.7609, 0.2238, 0.7658, 0.2264, 0.7658, 0.2264, 0.7609, 0.2238, 0.7555, 0.2222, 0.7609, 0.2238, 0.7609, 0.2238, 0.7555, 0.2222, 0.75, 0.2216, 0.7555, 0.2222, 0.7555, 0.2222, 0.75, 0.2216, 0.7445, 0.2222, 0.75, 0.2216, 0.75, 0.2216, 0.7445, 0.2222, 0.7391, 0.2238, 0.7445, 0.2222, 0.7445, 0.2222, 0.7391, 0.2238, 0.7342, 0.2264, 0.7391, 0.2238, 0.7391, 0.2238, 0.7342, 0.2264, 0.7299, 0.2299, 0.7342, 0.2264, 0.7342, 0.2264, 0.7299, 0.2299, 0.7264, 0.2342, 0.7299, 0.2299, 0.7299, 0.2299, 0.7264, 0.2342, 0.7238, 0.2391, 0.7264, 0.2342, 0.7264, 0.2342, 0.7238, 0.2391, 0.7222, 0.2445, 0.7238, 0.2391, 0.7238, 0.2391, 0.7222, 0.2445, 0.7216, 0.25, 0.7222, 0.2445, 0.7222, 0.2445, 0.7216, 0.25, 0.7222, 0.2555, 0.7216, 0.25, 0.7216, 0.25, 0.7222, 0.2555, 0.7238, 0.2609, 0.7222, 0.2555, 0.7222, 0.2555, 0.7238, 0.2609, 0.7264, 0.2658, 0.7238, 0.2609, 0.7238, 0.2609, 0.7264, 0.2658, 0.7299, 0.2701, 0.7264, 0.2658, 0.7264, 0.2658, 0.7299, 0.2701, 0.7342, 0.2736, 0.7299, 0.2701, 0.7299, 0.2701, 0.7342, 0.2736, 0.7391, 0.2762, 0.7342, 0.2736, 0.7342, 0.2736, 0.7391, 0.2762, 0.7445, 0.2778, 0.7391, 0.2762, 0.7391, 0.2762, 0.7445, 0.2778, 0.7736, 0.2658, 0.7701, 0.2701, 0.7701, 0.2701, 0.7736, 0.2658, 0.7658, 0.2736, 0.7609, 0.2762, 0.7609, 0.2762, 0.7658, 0.2736, 0.7736, 0.2342, 0.7701, 0.2299, 0.7701, 0.2299, 0.7736, 0.2342, 0.7386, 0.2424, 0.7403, 0.2403, 0.7403, 0.2403, 0.7386, 0.2424, 0.7609, 0.2762, 0.7658, 0.2736, 0.7658, 0.2736, 0.7609, 0.2762, 0.7597, 0.2403, 0.7614, 0.2424, 0.7614, 0.2424, 0.7597, 0.2403, 0.7299, 0.2701, 0.7342, 0.2736, 0.7342, 0.2736, 0.7299, 0.2701, 0.7576, 0.2614, 0.7553, 0.2627, 0.7553, 0.2627, 0.7576, 0.2614, 0.7342, 0.2264, 0.7299, 0.2299, 0.7299, 0.2299, 0.7342, 0.2264, 0.7424, 0.2614, 0.7403, 0.2597, 0.7403, 0.2597, 0.7424, 0.2614, 0.7762, 0.2391, 0.7736, 0.2342, 0.7736, 0.2342, 0.7762, 0.2391, 0.7403, 0.2403, 0.7424, 0.2386, 0.7424, 0.2386, 0.7403, 0.2403, 0.7555, 0.2778, 0.7609, 0.2762, 0.7609, 0.2762, 0.7555, 0.2778, 0.7614, 0.2424, 0.7627, 0.2447, 0.7627, 0.2447, 0.7614, 0.2424, 0.7264, 0.2658, 0.7299, 0.2701, 0.7299, 0.2701, 0.7264, 0.2658, 0.7553, 0.2627, 0.7527, 0.2635, 0.7527, 0.2635, 0.7553, 0.2627, 0.7391, 0.2238, 0.7342, 0.2264, 0.7342, 0.2264, 0.7391, 0.2238, 0.7403, 0.2597, 0.7386, 0.2576, 0.7386, 0.2576, 0.7403, 0.2597, 0.7778, 0.2445, 0.7762, 0.2391, 0.7762, 0.2391, 0.7778, 0.2445, 0.7424, 0.2386, 0.7447, 0.2373, 0.7447, 0.2373, 0.7424, 0.2386, 0.75, 0.2784, 0.7555, 0.2778, 0.7555, 0.2778, 0.75, 0.2784, 0.7627, 0.2447, 0.7635, 0.2473, 0.7635, 0.2473, 0.7627, 0.2447, 0.7238, 0.2609, 0.7264, 0.2658, 0.7264, 0.2658, 0.7238, 0.2609, 0.7445, 0.2222, 0.7391, 0.2238, 0.7391, 0.2238, 0.7445, 0.2222, 0.7386, 0.2576, 0.7373, 0.2553, 0.7373, 0.2553, 0.7386, 0.2576, 0.7527, 0.2635, 0.75, 0.2638, 0.75, 0.2638, 0.7527, 0.2635, 0.7784, 0.25, 0.7778, 0.2445, 0.7778, 0.2445, 0.7784, 0.25, 0.7447, 0.2373, 0.7473, 0.2365, 0.7473, 0.2365, 0.7447, 0.2373, 0.7635, 0.2473, 0.7638, 0.25, 0.7638, 0.25, 0.7635, 0.2473, 0.7222, 0.2555, 0.7238, 0.2609, 0.7238, 0.2609, 0.7222, 0.2555, 0.75, 0.2216, 0.7445, 0.2222, 0.7445, 0.2222, 0.75, 0.2216, 0.7373, 0.2553, 0.7365, 0.2527, 0.7365, 0.2527, 0.7373, 0.2553, 0.7778, 0.2555, 0.7784, 0.25, 0.7784, 0.25, 0.7778, 0.2555, 0.7473, 0.2365, 0.75, 0.2362, 0.75, 0.2362, 0.7473, 0.2365, 0.7555, 0.2778, 0.75, 0.2784, 0.75, 0.2784, 0.7555, 0.2778, 0.7553, 0.2627, 0.7527, 0.2635, 0.7555, 0.2778, 0.7609, 0.2762, 0.7576, 0.2614, 0.7553, 0.2627, 0.7609, 0.2762, 0.7658, 0.2736, 0.7386, 0.2576, 0.7373, 0.2553, 0.7373, 0.2553, 0.7386, 0.2576, 0.7614, 0.2424, 0.7736, 0.2342, 0.7736, 0.2342, 0.7614, 0.2424, 0.7627, 0.2553, 0.7614, 0.2576, 0.7736, 0.2658, 0.7762, 0.2609, 0.7635, 0.2527, 0.7627, 0.2553, 0.7762, 0.2609, 0.7778, 0.2555, 0.7403, 0.2403, 0.7424, 0.2386, 0.7424, 0.2386, 0.7403, 0.2403, 0.7473, 0.2365, 0.75, 0.2362, 0.75, 0.2362, 0.7473, 0.2365, 0.7627, 0.2447, 0.7635, 0.2473, 0.7778, 0.2445, 0.7762, 0.2391, 0.7614, 0.2424, 0.7627, 0.2447, 0.7762, 0.2391, 0.7736, 0.2342, 0.7736, 0.2342, 0.7736, 0.2342, 0.7736, 0.2342, 0.7736, 0.2342, 0.7576, 0.2614, 0.7658, 0.2736, 0.7658, 0.2736, 0.7576, 0.2614, 0.7553, 0.2373, 0.7576, 0.2386, 0.7658, 0.2264, 0.7609, 0.2238, 0.7527, 0.2365, 0.7553, 0.2373, 0.7609, 0.2238, 0.7555, 0.2222, 0.7264, 0.2342, 0.7386, 0.2424, 0.7386, 0.2424, 0.7264, 0.2342, 0.7597, 0.2403, 0.7614, 0.2424, 0.7614, 0.2424, 0.7597, 0.2403, 0.7447, 0.2373, 0.7473, 0.2365, 0.7445, 0.2222, 0.7391, 0.2238, 0.7424, 0.2386, 0.7447, 0.2373, 0.7391, 0.2238, 0.7342, 0.2264, 0.7635, 0.2473, 0.7638, 0.25, 0.7638, 0.25, 0.7635, 0.2473, 0.7473, 0.2635, 0.7445, 0.2778, 0.7445, 0.2778, 0.7473, 0.2635, 0.7373, 0.2447, 0.7386, 0.2424, 0.7264, 0.2342, 0.7238, 0.2391, 0.7365, 0.2473, 0.7373, 0.2447, 0.7238, 0.2391, 0.7222, 0.2445, 0.7222, 0.2555, 0.7216, 0.25, 0.7216, 0.25, 0.7222, 0.2555, 0.7658, 0.2264, 0.7576, 0.2386, 0.7576, 0.2386, 0.7658, 0.2264, 0.7373, 0.2553, 0.7365, 0.2527, 0.7222, 0.2555, 0.7238, 0.2609, 0.7597, 0.2597, 0.7576, 0.2614, 0.7576, 0.2614, 0.7597, 0.2597, 0.7373, 0.2553, 0.7238, 0.2609, 0.7238, 0.2609, 0.7373, 0.2553, 0.7424, 0.2614, 0.7403, 0.2597, 0.7299, 0.2701, 0.7342, 0.2736, 0.7447, 0.2627, 0.7424, 0.2614, 0.7342, 0.2736, 0.7391, 0.2762, 0.7473, 0.2635, 0.7447, 0.2627, 0.7391, 0.2762, 0.7445, 0.2778, 0.7658, 0.2264, 0.7658, 0.2264, 0.7658, 0.2264, 0.7658, 0.2264, 0.7447, 0.2627, 0.7424, 0.2614, 0.7424, 0.2614, 0.7447, 0.2627, 0.7299, 0.2299, 0.7264, 0.2342, 0.7264, 0.2342, 0.7299, 0.2299, 0.7597, 0.2597, 0.7576, 0.2614, 0.7576, 0.2614, 0.7597, 0.2597, 0.7342, 0.2736, 0.7391, 0.2762, 0.7391, 0.2762, 0.7342, 0.2736, 0.7576, 0.2386, 0.7597, 0.2403, 0.7597, 0.2403, 0.7576, 0.2386, 0.7658, 0.2736, 0.7701, 0.2701, 0.7701, 0.2701, 0.7658, 0.2736, 0.7373, 0.2447, 0.7386, 0.2424, 0.7386, 0.2424, 0.7373, 0.2447, 0.7701, 0.2299, 0.7658, 0.2264, 0.7658, 0.2264, 0.7701, 0.2299, 0.7473, 0.2635, 0.7447, 0.2627, 0.7447, 0.2627, 0.7473, 0.2635, 0.7264, 0.2342, 0.7238, 0.2391, 0.7238, 0.2391, 0.7264, 0.2342, 0.7614, 0.2576, 0.7597, 0.2597, 0.7597, 0.2597, 0.7614, 0.2576, 0.7391, 0.2762, 0.7445, 0.2778, 0.7445, 0.2778, 0.7391, 0.2762, 0.7553, 0.2373, 0.7576, 0.2386, 0.7576, 0.2386, 0.7553, 0.2373, 0.7701, 0.2701, 0.7736, 0.2658, 0.7736, 0.2658, 0.7701, 0.2701, 0.75, 0.2638, 0.7473, 0.2635, 0.7473, 0.2635, 0.75, 0.2638, 0.7365, 0.2473, 0.7373, 0.2447, 0.7373, 0.2447, 0.7365, 0.2473, 0.7658, 0.2264, 0.7609, 0.2238, 0.7609, 0.2238, 0.7658, 0.2264, 0.7445, 0.2778, 0.75, 0.2784, 0.75, 0.2784, 0.7445, 0.2778, 0.7238, 0.2391, 0.7222, 0.2445, 0.7222, 0.2445, 0.7238, 0.2391, 0.7627, 0.2553, 0.7614, 0.2576, 0.7614, 0.2576, 0.7627, 0.2553, 0.7527, 0.2365, 0.7553, 0.2373, 0.7553, 0.2373, 0.7527, 0.2365, 0.7736, 0.2658, 0.7762, 0.2609, 0.7762, 0.2609, 0.7736, 0.2658, 0.7362, 0.25, 0.7365, 0.2473, 0.7365, 0.2473, 0.7362, 0.25, 0.7609, 0.2238, 0.7555, 0.2222, 0.7555, 0.2222, 0.7609, 0.2238, 0.7222, 0.2445, 0.7216, 0.25, 0.7216, 0.25, 0.7222, 0.2445, 0.7635, 0.2527, 0.7627, 0.2553, 0.7627, 0.2553, 0.7635, 0.2527, 0.75, 0.2362, 0.7527, 0.2365, 0.7527, 0.2365, 0.75, 0.2362, 0.7762, 0.2609, 0.7778, 0.2555, 0.7778, 0.2555, 0.7762, 0.2609, 0.7365, 0.2527, 0.7362, 0.25, 0.7362, 0.25, 0.7365, 0.2527, 0.7555, 0.2222, 0.75, 0.2216, 0.75, 0.2216, 0.7555, 0.2222, 0.7216, 0.25, 0.7222, 0.2555, 0.7222, 0.2555, 0.7216, 0.25, 0.7638, 0.25, 0.7635, 0.2527, 0.7635, 0.2527, 0.7638, 0.25, 0.7527, 0.2635, 0.75, 0.2638, 0.75, 0.2784, 0.7555, 0.2778, 0.7597, 0.2597, 0.7576, 0.2614, 0.7658, 0.2736, 0.7701, 0.2701, 0.7614, 0.2576, 0.7597, 0.2597, 0.7701, 0.2701, 0.7736, 0.2658, 0.7638, 0.25, 0.7635, 0.2527, 0.7778, 0.2555, 0.7784, 0.25, 0.7635, 0.2473, 0.7638, 0.25, 0.7784, 0.25, 0.7778, 0.2445, 0.7597, 0.2403, 0.7614, 0.2424, 0.7736, 0.2342, 0.7701, 0.2299, 0.7576, 0.2386, 0.7597, 0.2403, 0.7701, 0.2299, 0.7658, 0.2264, 0.75, 0.2362, 0.7527, 0.2365, 0.7555, 0.2222, 0.75, 0.2216, 0.7473, 0.2365, 0.75, 0.2362, 0.75, 0.2216, 0.7445, 0.2222, 0.7403, 0.2403, 0.7424, 0.2386, 0.7342, 0.2264, 0.7299, 0.2299, 0.7386, 0.2424, 0.7403, 0.2403, 0.7299, 0.2299, 0.7264, 0.2342, 0.7362, 0.25, 0.7365, 0.2473, 0.7222, 0.2445, 0.7216, 0.25, 0.7365, 0.2527, 0.7362, 0.25, 0.7216, 0.25, 0.7222, 0.2555, 0.7386, 0.2576, 0.7373, 0.2553, 0.7238, 0.2609, 0.7264, 0.2658, 0.7403, 0.2597, 0.7386, 0.2576, 0.7264, 0.2658, 0.7299, 0.2701, 0.75, 0.2638, 0.7473, 0.2635, 0.7445, 0.2778, 0.75, 0.2784, 0.7365, 0.2473, 0.7222, 0.2445, 0.7222, 0.2445, 0.7365, 0.2473, 0.7299, 0.2701, 0.7299, 0.2701, 0.7299, 0.2701, 0.7299, 0.2701, 0.75, 0.2638, 0.7473, 0.2635, 0.7473, 0.2635, 0.75, 0.2638, 0.7778, 0.2555, 0.7784, 0.25, 0.7784, 0.25, 0.7778, 0.2555, 0.7424, 0.2386, 0.7342, 0.2264, 0.7342, 0.2264, 0.7424, 0.2386, 0.7527, 0.2635, 0.75, 0.2638, 0.75, 0.2638, 0.7527, 0.2635, 0.75, 0.2216, 0.7555, 0.2222, 0.7555, 0.2222, 0.75, 0.2216, 0.7445, 0.2778, 0.7445, 0.2778, 0.7445, 0.2778, 0.7445, 0.2778, 0.7299, 0.2701, 0.7403, 0.2597, 0.7403, 0.2597, 0.7299, 0.2701, 0.7555, 0.2778, 0.7527, 0.2635, 0.7527, 0.2635, 0.7555, 0.2778, 0.7778, 0.2445, 0.7635, 0.2473, 0.7635, 0.2473, 0.7778, 0.2445, 0.7403, 0.2597, 0.7386, 0.2576, 0.7386, 0.2576, 0.7403, 0.2597, 0.7342, 0.2264, 0.7299, 0.2299, 0.7299, 0.2299, 0.7342, 0.2264, 0.7614, 0.2576, 0.7597, 0.2597, 0.7597, 0.2597, 0.7614, 0.2576, 0.7638, 0.25, 0.7635, 0.2527, 0.7635, 0.2527, 0.7638, 0.25, 0.7299, 0.2299, 0.7342, 0.2264, 0.7342, 0.2264, 0.7299, 0.2299, 0.7445, 0.2222, 0.7473, 0.2365, 0.7473, 0.2365, 0.7445, 0.2222, 0.7362, 0.25, 0.7365, 0.2473, 0.7365, 0.2473, 0.7362, 0.25, 0.7778, 0.2445, 0.7778, 0.2445, 0.7778, 0.2445, 0.7778, 0.2445, 0.7576, 0.2386, 0.7597, 0.2403, 0.7597, 0.2403, 0.7576, 0.2386, 0.75, 0.2362, 0.7527, 0.2365, 0.7527, 0.2365, 0.75, 0.2362, 0.7342, 0.2264, 0.7342, 0.2264, 0.7342, 0.2264, 0.7342, 0.2264, 0.7635, 0.2527, 0.7778, 0.2555, 0.7778, 0.2555, 0.7635, 0.2527, 0.7238, 0.2609, 0.7238, 0.2609, 0.7238, 0.2609, 0.7238, 0.2609, 0.7222, 0.2555, 0.7365, 0.2527, 0.7365, 0.2527, 0.7222, 0.2555, 0.7216, 0.25, 0.7222, 0.2445, 0.7222, 0.2445, 0.7216, 0.25, 0.7527, 0.2365, 0.7555, 0.2222, 0.7555, 0.2222, 0.7527, 0.2365, 0.7365, 0.2527, 0.7362, 0.25, 0.7362, 0.25, 0.7365, 0.2527, 0.7386, 0.2424, 0.7403, 0.2403, 0.7403, 0.2403, 0.7386, 0.2424, 0.7701, 0.2299, 0.7658, 0.2264, 0.7658, 0.2264, 0.7701, 0.2299, 0.75, 0.2784, 0.7445, 0.2778, 0.7445, 0.2778, 0.75, 0.2784, 0.7736, 0.2658, 0.7614, 0.2576, 0.7614, 0.2576, 0.7736, 0.2658, 0.7555, 0.2222, 0.75, 0.2216, 0.75, 0.2216, 0.7555, 0.2222, 0.7778, 0.2555, 0.7784, 0.25, 0.7784, 0.25, 0.7778, 0.2555, 0.7342, 0.2264, 0.7299, 0.2299, 0.7299, 0.2299, 0.7342, 0.2264, 0.7701, 0.2299, 0.7658, 0.2264, 0.7658, 0.2264, 0.7701, 0.2299, 0.75, 0.2784, 0.7555, 0.2778, 0.7555, 0.2778, 0.75, 0.2784, 0.7238, 0.2609, 0.7264, 0.2658, 0.7264, 0.2658, 0.7238, 0.2609, 0.7445, 0.2778, 0.75, 0.2784, 0.75, 0.2784, 0.7445, 0.2778, 0.7784, 0.25, 0.7778, 0.2445, 0.7778, 0.2445, 0.7784, 0.25, 0.75, 0.2216, 0.7445, 0.2222, 0.7445, 0.2222, 0.75, 0.2216, 0.7264, 0.2658, 0.7299, 0.2701, 0.7299, 0.2701, 0.7264, 0.2658, 0.7658, 0.2736, 0.7701, 0.2701, 0.7701, 0.2701, 0.7658, 0.2736, 0.7222, 0.2445, 0.7216, 0.25, 0.7216, 0.25, 0.7222, 0.2445, 0.7736, 0.2342, 0.7701, 0.2299, 0.7701, 0.2299, 0.7736, 0.2342, 0.7299, 0.2299, 0.7264, 0.2342, 0.7264, 0.2342, 0.7299, 0.2299, 0.7701, 0.2701, 0.7736, 0.2658, 0.7736, 0.2658, 0.7701, 0.2701, 0.7216, 0.25, 0.7222, 0.2555, 0.7222, 0.2555, 0.7216, 0.25, 0.7445, 0.2222, 0.7445, 0.2222, 0.7445, 0.2222, 0.7445, 0.2222, 0.7555, 0.2222, 0.75, 0.2216, 0.75, 0.2216, 0.7555, 0.2222, 0.75, 0.2784, 0.7555, 0.2778, 0.7555, 0.2778, 0.75, 0.2784, 0.7445, 0.2222, 0.75, 0.2216, 0.75, 0.2216, 0.7445, 0.2222, 0.7238, 0.2609, 0.7264, 0.2658, 0.7264, 0.2658, 0.7238, 0.2609, 0.7701, 0.2299, 0.7736, 0.2342, 0.7736, 0.2342, 0.7701, 0.2299, 0.7445, 0.2778, 0.75, 0.2784, 0.75, 0.2784, 0.7445, 0.2778, 0.7784, 0.25, 0.7778, 0.2445, 0.7778, 0.2445, 0.7784, 0.25, 0.7555, 0.2222, 0.7555, 0.2222, 0.7555, 0.2222, 0.7555, 0.2222, 0.7264, 0.2658, 0.7238, 0.2609, 0.7238, 0.2609, 0.7264, 0.2658, 0.75, 0.2216, 0.7445, 0.2222, 0.7445, 0.2222, 0.75, 0.2216, 0.7222, 0.2445, 0.7222, 0.2445, 0.7222, 0.2445, 0.7222, 0.2445, 0.7555, 0.2778, 0.75, 0.2784, 0.75, 0.2784, 0.7555, 0.2778, 0.7264, 0.2658, 0.7299, 0.2701, 0.7299, 0.2701, 0.7264, 0.2658, 0.7784, 0.25, 0.7778, 0.2555, 0.7778, 0.2555, 0.7784, 0.25, 0.7658, 0.2736, 0.7701, 0.2701, 0.7701, 0.2701, 0.7658, 0.2736, 0.7264, 0.2342, 0.7264, 0.2342, 0.7264, 0.2342, 0.7264, 0.2342, 0.7658, 0.2264, 0.7701, 0.2299, 0.7701, 0.2299, 0.7658, 0.2264, 0.7555, 0.2778, 0.7555, 0.2778, 0.7555, 0.2778, 0.7555, 0.2778, 0.7222, 0.2445, 0.7216, 0.25, 0.7216, 0.25, 0.7222, 0.2445, 0.7658, 0.2736, 0.7658, 0.2736, 0.7658, 0.2736, 0.7658, 0.2736, 0.7736, 0.2342, 0.7701, 0.2299, 0.7701, 0.2299, 0.7736, 0.2342, 0.7299, 0.2701, 0.7264, 0.2658, 0.7264, 0.2658, 0.7299, 0.2701, 0.7299, 0.2299, 0.7264, 0.2342, 0.7264, 0.2342, 0.7299, 0.2299, 0.7701, 0.2701, 0.7658, 0.2736, 0.7658, 0.2736, 0.7701, 0.2701, 0.7778, 0.2555, 0.7778, 0.2555, 0.7778, 0.2555, 0.7778, 0.2555, 0.7264, 0.2342, 0.7299, 0.2299, 0.7299, 0.2299, 0.7264, 0.2342, 0.7701, 0.2701, 0.7736, 0.2658, 0.7736, 0.2658, 0.7701, 0.2701, 0.7222, 0.2555, 0.7222, 0.2555, 0.7222, 0.2555, 0.7222, 0.2555, 0.7216, 0.25, 0.7222, 0.2555, 0.7222, 0.2555, 0.7216, 0.25, 0.7736, 0.2658, 0.7736, 0.2658, 0.7736, 0.2658, 0.7736, 0.2658, 0.7778, 0.2445, 0.7784, 0.25, 0.7784, 0.25, 0.7778, 0.2445, 0.002189, 1.0, 0.02906, 1.0, 0.02906, 1.0, 0.002189, 1.0, 0.6584, 1.0, 0.6853, 1.0, 0.6853, 1.0, 0.6584, 1.0, 0.2209, 1.0, 0.2478, 1.0, 0.2478, 1.0, 0.2209, 1.0, 0.6272, 1.0, 0.6541, 1.0, 0.6541, 1.0, 0.6272, 1.0, 0.1897, 1.0, 0.2166, 1.0, 0.2166, 1.0, 0.1897, 1.0, 0.5959, 1.0, 0.6228, 1.0, 0.6228, 1.0, 0.5959, 1.0, 0.1584, 1.0, 0.1853, 1.0, 0.1853, 1.0, 0.1584, 1.0, 0.5647, 1.0, 0.5916, 1.0, 0.5916, 1.0, 0.5647, 1.0, 0.1272, 1.0, 0.1541, 1.0, 0.1541, 1.0, 0.1272, 1.0, 0.5334, 1.0, 0.5603, 1.0, 0.5603, 1.0, 0.5334, 1.0, 0.09594, 1.0, 0.1228, 1.0, 0.1228, 1.0, 0.09594, 1.0, 0.5022, 1.0, 0.5291, 1.0, 0.5291, 1.0, 0.5022, 1.0, 0.9084, 1.0, 0.9353, 1.0, 0.9353, 1.0, 0.9084, 1.0, 0.06469, 1.0, 0.09156, 1.0, 0.09156, 1.0, 0.06469, 1.0, 0.4709, 1.0, 0.4978, 1.0, 0.4978, 1.0, 0.4709, 1.0, 0.8772, 1.0, 0.9041, 1.0, 0.9041, 1.0, 0.8772, 1.0, 0.03344, 1.0, 0.06031, 1.0, 0.06031, 1.0, 0.03344, 1.0, 0.4397, 1.0, 0.4666, 1.0, 0.4666, 1.0, 0.4397, 1.0, 0.8459, 1.0, 0.8728, 1.0, 0.8728, 1.0, 0.8459, 1.0, 0.4084, 1.0, 0.4353, 1.0, 0.4353, 1.0, 0.4084, 1.0, 0.8147, 1.0, 0.8416, 1.0, 0.8416, 1.0, 0.8147, 1.0, 0.9397, 1.0, 0.9666, 1.0, 0.9666, 1.0, 0.9397, 1.0, 0.3772, 1.0, 0.4041, 1.0, 0.4041, 1.0, 0.3772, 1.0, 0.7834, 1.0, 0.8103, 1.0, 0.8103, 1.0, 0.7834, 1.0, 0.3459, 1.0, 0.3728, 1.0, 0.3728, 1.0, 0.3459, 1.0, 0.7522, 1.0, 0.7791, 1.0, 0.7791, 1.0, 0.7522, 1.0, 0.3147, 1.0, 0.3416, 1.0, 0.3416, 1.0, 0.3147, 1.0, 0.7209, 1.0, 0.7478, 1.0, 0.7478, 1.0, 0.7209, 1.0, 0.2834, 1.0, 0.3103, 1.0, 0.3103, 1.0, 0.2834, 1.0, 0.6897, 1.0, 0.7166, 1.0, 0.7166, 1.0, 0.6897, 1.0, 0.8147, 1.0, 0.8416, 1.0, 0.8416, 1.0, 0.8147, 1.0, 0.1272, 1.0, 0.1541, 1.0, 0.1541, 1.0, 0.1272, 1.0, 0.4084, 1.0, 0.4353, 1.0, 0.4353, 1.0, 0.4084, 1.0, 0.6897, 1.0, 0.7166, 1.0, 0.7166, 1.0, 0.6897, 1.0, 0.9709, 1.0, 0.9978, 1.0, 0.9978, 1.0, 0.9709, 1.0, 0.2834, 1.0, 0.3103, 1.0, 0.3103, 1.0, 0.2834, 1.0, 0.5647, 1.0, 0.5916, 1.0, 0.5916, 1.0, 0.5647, 1.0, 0.8459, 1.0, 0.8728, 1.0, 0.8728, 1.0, 0.8459, 1.0, 0.002189, 1.0, 0.02906, 1.0, 0.02906, 1.0, 0.002189, 1.0, 0.1584, 1.0, 0.1853, 1.0, 0.1853, 1.0, 0.1584, 1.0, 0.4397, 1.0, 0.4666, 1.0, 0.4666, 1.0, 0.4397, 1.0, 0.7209, 1.0, 0.7478, 1.0, 0.7478, 1.0, 0.7209, 1.0, 0.03344, 1.0, 0.06031, 1.0, 0.06031, 1.0, 0.03344, 1.0, 0.3147, 1.0, 0.3416, 1.0, 0.3416, 1.0, 0.3147, 1.0, 0.5959, 1.0, 0.6228, 1.0, 0.6228, 1.0, 0.5959, 1.0, 0.8772, 1.0, 0.9041, 1.0, 0.9041, 1.0, 0.8772, 1.0, 0.1897, 1.0, 0.2166, 1.0, 0.2166, 1.0, 0.1897, 1.0, 0.4709, 1.0, 0.4978, 1.0, 0.4978, 1.0, 0.4709, 1.0, 0.7522, 1.0, 0.7791, 1.0, 0.7791, 1.0, 0.7522, 1.0, 0.06469, 1.0, 0.09156, 1.0, 0.09156, 1.0, 0.06469, 1.0, 0.3459, 1.0, 0.3728, 1.0, 0.3728, 1.0, 0.3459, 1.0, 0.6272, 1.0, 0.6541, 1.0, 0.6541, 1.0, 0.6272, 1.0, 0.9084, 1.0, 0.9353, 1.0, 0.9353, 1.0, 0.9084, 1.0, 0.2209, 1.0, 0.2478, 1.0, 0.2478, 1.0, 0.2209, 1.0, 0.5022, 1.0, 0.5291, 1.0, 0.5291, 1.0, 0.5022, 1.0, 0.7834, 1.0, 0.8103, 1.0, 0.8103, 1.0, 0.7834, 1.0, 0.09594, 1.0, 0.1228, 1.0, 0.1228, 1.0, 0.09594, 1.0, 0.3772, 1.0, 0.4041, 1.0, 0.4041, 1.0, 0.3772, 1.0, 0.6584, 1.0, 0.6853, 1.0, 0.6853, 1.0, 0.6584, 1.0, 0.9397, 1.0, 0.9666, 1.0, 0.9666, 1.0, 0.9397, 1.0, 0.2522, 1.0, 0.2791, 1.0, 0.2791, 1.0, 0.2522, 1.0, 0.5334, 1.0, 0.5603, 1.0, 0.5603, 1.0, 0.5334, 1.0, 0.9709, 1.0, 0.9978, 1.0, 0.9978, 1.0, 0.9709, 1.0, 0.2584, 0.2921, 0.25, 0.2929, 0.2416, 0.2921, 0.2336, 0.2896, 0.2262, 0.2856, 0.2197, 0.2803, 0.2144, 0.2738, 0.2104, 0.2664, 0.2079, 0.2584, 0.2071, 0.25, 0.2079, 0.2416, 0.2104, 0.2336, 0.2144, 0.2262, 0.2197, 0.2197, 0.2262, 0.2144, 0.2336, 0.2104, 0.2416, 0.2079, 0.25, 0.2071, 0.2584, 0.2079, 0.2664, 0.2104, 0.2738, 0.2144, 0.2803, 0.2197, 0.2856, 0.2262, 0.2896, 0.2336, 0.2921, 0.2416, 0.2929, 0.25, 0.2921, 0.2584, 0.2896, 0.2664, 0.2856, 0.2738, 0.2803, 0.2803, 0.2738, 0.2856, 0.2664, 0.2896, 0.25, 0.2929, 0.2584, 0.2921, 0.2903, 0.4524, 0.25, 0.4564, 0.2584, 0.2921, 0.2664, 0.2896, 0.329, 0.4407, 0.2903, 0.4524, 0.2664, 0.2896, 0.2738, 0.2856, 0.3647, 0.4216, 0.329, 0.4407, 0.2738, 0.2856, 0.2803, 0.2803, 0.3959, 0.3959, 0.3647, 0.4216, 0.2803, 0.2803, 0.2856, 0.2738, 0.4216, 0.3647, 0.3959, 0.3959, 0.2856, 0.2738, 0.2896, 0.2664, 0.4407, 0.329, 0.4216, 0.3647, 0.2896, 0.2664, 0.2921, 0.2584, 0.4524, 0.2903, 0.4407, 0.329, 0.2921, 0.2584, 0.2929, 0.25, 0.4564, 0.25, 0.4524, 0.2903, 0.2929, 0.25, 0.2921, 0.2416, 0.4524, 0.2097, 0.4564, 0.25, 0.2921, 0.2416, 0.2896, 0.2336, 0.4407, 0.171, 0.4524, 0.2097, 0.2896, 0.2336, 0.2856, 0.2262, 0.4216, 0.1353, 0.4407, 0.171, 0.2856, 0.2262, 0.2803, 0.2197, 0.3959, 0.1041, 0.4216, 0.1353, 0.2803, 0.2197, 0.2738, 0.2144, 0.3647, 0.0784, 0.3959, 0.1041, 0.2738, 0.2144, 0.2664, 0.2104, 0.329, 0.05933, 0.3647, 0.0784, 0.2664, 0.2104, 0.2584, 0.2079, 0.2903, 0.04758, 0.329, 0.05933, 0.2584, 0.2079, 0.25, 0.2071, 0.25, 0.04362, 0.2903, 0.04758, 0.25, 0.2071, 0.2416, 0.2079, 0.2097, 0.04758, 0.25, 0.04362, 0.2416, 0.2079, 0.2336, 0.2104, 0.171, 0.05933, 0.2097, 0.04758, 0.2336, 0.2104, 0.2262, 0.2144, 0.1353, 0.0784, 0.171, 0.05933, 0.2262, 0.2144, 0.2197, 0.2197, 0.1041, 0.1041, 0.1353, 0.0784, 0.2197, 0.2197, 0.2144, 0.2262, 0.0784, 0.1353, 0.1041, 0.1041, 0.2144, 0.2262, 0.2104, 0.2336, 0.05933, 0.171, 0.0784, 0.1353, 0.2104, 0.2336, 0.2079, 0.2416, 0.04758, 0.2097, 0.05933, 0.171, 0.2079, 0.2416, 0.2071, 0.25, 0.04362, 0.25, 0.04758, 0.2097, 0.2071, 0.25, 0.2079, 0.2584, 0.04758, 0.2903, 0.04362, 0.25, 0.2079, 0.2584, 0.2104, 0.2664, 0.05933, 0.329, 0.04758, 0.2903, 0.2104, 0.2664, 0.2144, 0.2738, 0.0784, 0.3647, 0.05933, 0.329, 0.2144, 0.2738, 0.2197, 0.2803, 0.1041, 0.3959, 0.0784, 0.3647, 0.2197, 0.2803, 0.2262, 0.2856, 0.1353, 0.4216, 0.1041, 0.3959, 0.2262, 0.2856, 0.2336, 0.2896, 0.171, 0.4407, 0.1353, 0.4216, 0.2336, 0.2896, 0.2416, 0.2921, 0.2097, 0.4524, 0.171, 0.4407, 0.2416, 0.2921, 0.25, 0.2929, 0.25, 0.4564, 0.2097, 0.4524])
me_cylinder.use_remesh_fix_poles = True
me_cylinder.use_remesh_preserve_attributes = False
me_cylinder.use_mirror_vertex_groups = False
me_cylinder.update()

# ---- objects
ob_cylinder = bpy.data.objects.new('Cylinder', me_cylinder)

# ---- transforms, parenting, visibility, modifiers, constraints
ob_cylinder.location = (0.0, 0.0, 0.0)
ob_cylinder.rotation_euler = (1.571, 0.0, 0.0)
ob_cylinder.lineart.crease_threshold = 0.0

# ---- collection membership
col_collection.objects.link(ob_cylinder)

# ---- scene / render settings (as saved in the file)
scene.frame_start = 1; scene.frame_end = 250; scene.frame_set(1)
scene.render.engine = 'BLENDER_EEVEE_NEXT'
scene.cycles.use_denoising = False
scene.cycles.samples = 128
scene.cycles.sampling_pattern = 'TABULATED_SOBOL'
scene.cycles.use_adaptive_sampling = False
scene.cycles.use_light_tree = False
scene.view_settings.view_transform = 'Filmic'
bpy.context.view_layer.update()

# ---- added for rendering (the .blend has no active camera and no usable light): camera, sun
cam_auto = bpy.data.cameras.new('AutoCamera')
cam_auto.lens = 50.0
cam_auto.sensor_width = 36.0
cam_auto.clip_end = 1000.0
ob_auto_camera = bpy.data.objects.new('AutoCamera', cam_auto)
scene.collection.objects.link(ob_auto_camera)
ob_auto_camera.location = (4.65195, -5.83165, 3.72156)
ob_auto_camera.rotation_euler = (1.09748, -7.21219e-08, 0.694738)
scene.camera = ob_auto_camera
light_auto_sun = bpy.data.lights.new('AutoSun', 'SUN')
light_auto_sun.energy = 3.0
light_auto_sun.angle = 0.0523599
ob_auto_sun = bpy.data.objects.new('AutoSun', light_auto_sun)
scene.collection.objects.link(ob_auto_sun)
ob_auto_sun.rotation_euler = (0.872665, 0.174533, 0.523599)
bpy.context.view_layer.update()
